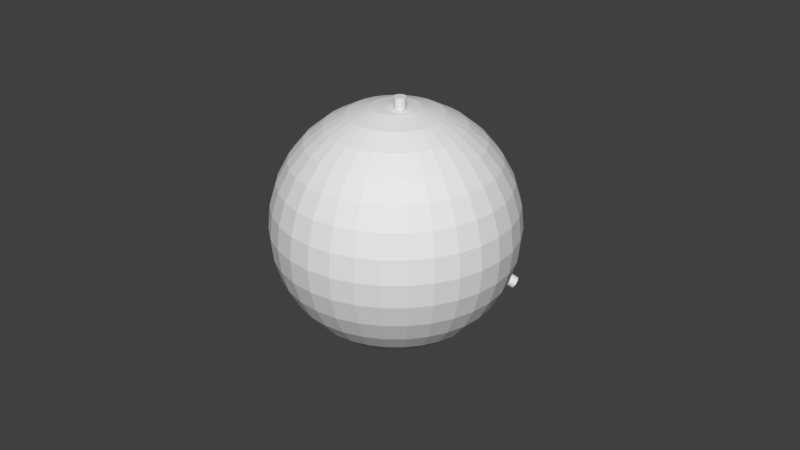 # Source: CoreProto_1.blend  (saved by Blender 2.78.0; exported with 4.5.12 LTS)
import bpy
from mathutils import Matrix  # noqa: F401  (used for matrix-valued properties, if any)

bpy.ops.wm.read_factory_settings(use_empty=True)
scene = bpy.context.scene
scene.name = 'Scene'

# ---- collections
col_collection_1 = bpy.data.collections.new('Collection 1'); scene.collection.children.link(col_collection_1)

# ---- materials (node trees are filled in below, after node groups)
mat_material_001 = bpy.data.materials.new('Material.001')
mat_material_001.alpha_threshold = 0.0
mat_material_001.use_transparent_shadow = False
mat_material_001.roughness = 0.5

# ---- material node trees

# ---- world
world_world = bpy.data.worlds.new('World'); scene.world = world_world
world_world.color = (0.05088, 0.05088, 0.05088)
world_world.use_sun_shadow = False
world_world.sun_shadow_jitter_overblur = 0.0
world_world.cycles.sampling_method = 'MANUAL'

# ---- meshes
me_cylinder_002 = bpy.data.meshes.new('Cylinder.002')
me_cylinder_002.from_pydata([(0.9303, 5.6, -11.07), (1.1, 6.214, -11.46), (0.8972, 5.641, -11.02), (1.067, 6.255, -11.41), (0.8525, 5.68, -10.98), (1.022, 6.294, -11.36), (0.7978, 5.716, -10.95), (0.9674, 6.33, -11.33), (0.7354, 5.747, -10.93), (0.9049, 6.361, -11.31), (0.6676, 5.772, -10.92), (0.8371, 6.386, -11.3), (0.5969, 5.79, -10.92), (0.7665, 6.404, -11.3), (0.5262, 5.8, -10.93), (0.6957, 6.414, -11.32), (0.4581, 5.803, -10.96), (0.6276, 6.416, -11.34), (0.3952, 5.797, -10.99), (0.5648, 6.411, -11.38), (0.34, 5.783, -11.04), (0.5096, 6.397, -11.43), (0.2946, 5.763, -11.09), (0.4642, 6.377, -11.48), (0.2608, 5.735, -11.15), (0.4303, 6.349, -11.54), (0.2397, 5.702, -11.21), (0.4093, 6.316, -11.6), (0.2323, 5.665, -11.28), (0.4019, 6.279, -11.66), (0.2388, 5.625, -11.34), (0.4084, 6.239, -11.72), (0.259, 5.584, -11.39), (0.4286, 6.198, -11.78), (0.2921, 5.543, -11.44), (0.4617, 6.157, -11.83), (0.3369, 5.505, -11.49), (0.5064, 6.118, -11.87), (0.3915, 5.469, -11.52), (0.561, 6.083, -11.9), (0.4539, 5.438, -11.54), (0.6235, 6.052, -11.93), (0.5218, 5.413, -11.55), (0.6913, 6.027, -11.94), (0.5924, 5.395, -11.55), (0.7619, 6.009, -11.93), (0.6631, 5.385, -11.53), (0.8327, 5.999, -11.92), (0.7312, 5.382, -11.51), (0.9008, 5.996, -11.89), (0.7941, 5.388, -11.47), (0.9636, 6.002, -11.86), (0.8493, 5.401, -11.43), (1.019, 6.015, -11.81), (0.8947, 5.422, -11.37), (1.064, 6.036, -11.76), (0.9286, 5.449, -11.31), (1.098, 6.063, -11.7), (0.9496, 5.482, -11.25), (1.119, 6.096, -11.64), (0.957, 5.519, -11.19), (1.127, 6.133, -11.58), (0.9505, 5.559, -11.13), (1.12, 6.173, -11.51), (2.321, 5.403, -10.67), (3.366, 5.236, -9.648), (4.261, 4.835, -8.556), (4.972, 4.216, -7.43), (5.47, 3.402, -6.314), (5.738, 2.424, -5.252), (5.765, 1.321, -4.283), (5.549, 0.1345, -3.445), (5.099, -1.09, -2.771), (4.432, -2.305, -2.286), (3.575, -3.464, -2.009), (2.559, -4.523, -1.95), (1.424, -5.44, -2.112), (0.2133, -6.181, -2.489), (-1.026, -6.717, -3.065), (2.145, 5.556, -10.5), (3.022, 5.536, -9.321), (3.761, 5.271, -8.081), (4.335, 4.77, -6.825), (4.722, 4.054, -5.604), (4.907, 3.149, -4.462), (4.882, 2.09, -3.445), (4.649, 0.919, -2.591), (4.216, -0.3205, -1.933), (3.601, -1.58, -1.496), (2.826, -2.812, -1.298), (1.922, -3.968, -1.346), (0.9236, -5.004, -1.637), (-0.1312, -5.881, -2.162), (-1.202, -6.564, -2.899), (1.931, 5.696, -10.37), (2.601, 5.811, -9.069), (3.15, 5.669, -7.715), (3.558, 5.277, -6.36), (3.808, 4.65, -5.056), (3.891, 3.811, -3.854), (3.803, 2.793, -2.799), (3.549, 1.636, -1.932), (3.138, 0.3823, -1.287), (2.585, -0.9182, -0.888), (1.912, -2.216, -0.7506), (1.145, -3.461, -0.8801), (0.3128, -4.606, -1.271), (-0.552, -5.607, -1.91), (-1.416, -6.424, -2.77), (1.685, 5.817, -10.29), (2.12, 6.048, -8.902), (2.452, 6.014, -7.472), (2.669, 5.716, -6.051), (2.763, 5.166, -4.693), (2.73, 4.385, -3.45), (2.571, 3.402, -2.37), (2.292, 2.257, -1.495), (1.905, 0.9915, -0.8583), (1.424, -0.3444, -0.4842), (0.8669, -1.7, -0.3872), (0.2561, -3.022, -0.571), (-0.3854, -4.261, -1.029), (-1.033, -5.369, -1.742), (-1.661, -6.303, -2.685), (1.419, 5.915, -10.25), (1.597, 6.24, -8.826), (1.693, 6.293, -7.362), (1.703, 6.071, -5.91), (1.627, 5.583, -4.527), (1.468, 4.848, -3.266), (1.231, 3.894, -2.175), (0.9267, 2.758, -1.296), (0.5657, 1.484, -0.6633), (0.1621, 0.1192, -0.3005), (-0.2685, -1.282, -0.2219), (-0.7096, -2.667, -0.4305), (-1.144, -3.982, -0.9182), (-1.555, -5.177, -1.666), (-1.928, -6.205, -2.646), (-2.247, -7.028, -3.82), (1.142, 5.986, -10.26), (1.053, 6.379, -8.844), (0.9033, 6.495, -7.388), (0.6979, 6.328, -5.944), (0.445, 5.885, -4.566), (0.1542, 5.184, -3.31), (-0.1633, 4.251, -2.221), (-0.4953, 3.121, -1.343), (-0.829, 1.84, -0.7095), (-1.152, 0.4546, -0.344), (-1.451, -0.9805, -0.2611), (-1.715, -2.411, -0.4638), (-1.934, -3.781, -0.9444), (-2.1, -5.038, -1.684), (-2.205, -6.135, -2.655), (0.8639, 6.027, -10.31), (0.5082, 6.46, -8.955), (0.1123, 6.612, -7.55), (-0.3088, 6.477, -6.149), (-0.7387, 6.06, -4.809), (-1.161, 5.378, -3.579), (-1.56, 4.457, -2.507), (-1.919, 3.332, -1.635), (-2.225, 2.046, -0.9951), (-2.467, 0.6492, -0.6131), (-2.635, -0.8055, -0.5032), (-2.722, -2.262, -0.6697), (-2.725, -3.664, -1.106), (-2.644, -4.958, -1.796), (-2.483, -6.093, -2.712), (0.5965, 6.037, -10.42), (-0.01631, 6.479, -9.156), (-0.6493, 6.639, -7.841), (-1.278, 6.512, -6.52), (-1.878, 6.102, -5.244), (-2.428, 5.424, -4.063), (-2.904, 4.506, -3.021), (-3.29, 3.382, -2.159), (-3.57, 2.095, -1.509), (-3.733, 0.6953, -1.097), (-3.774, -0.764, -0.9389), (-3.691, -2.226, -1.04), (-3.487, -3.636, -1.397), (-3.169, -4.938, -1.996), (-2.75, -6.084, -2.814), (0.3497, 6.015, -10.56), (-0.5004, 6.436, -9.438), (-1.352, 6.577, -8.25), (-2.173, 6.432, -7.041), (-2.93, 6.008, -5.857), (-3.596, 5.32, -4.744), (-4.145, 4.396, -3.744), (-4.555, 3.269, -2.895), (-4.811, 1.985, -2.232), (-4.902, 0.5911, -1.778), (-4.826, -0.8577, -1.552), (-4.586, -2.306, -1.561), (-4.189, -3.699, -1.807), (-3.653, -4.982, -2.278), (-2.997, -6.106, -2.958), (0.133, 5.962, -10.74), (-0.9255, 6.332, -9.79), (-1.969, 6.426, -8.762), (-2.958, 6.241, -7.692), (-3.854, 5.783, -6.623), (-4.623, 5.07, -5.595), (-5.234, 4.13, -4.647), (-5.666, 2.998, -3.817), (-5.9, 1.719, -3.135), (-5.929, 0.3408, -2.629), (-5.75, -1.083, -2.318), (-5.371, -2.498, -2.213), (-4.807, -3.849, -2.318), (-4.078, -5.085, -2.631), (-3.214, -6.159, -3.138), (-0.04533, 5.88, -10.95), (-1.275, 6.172, -10.2), (-2.477, 6.193, -9.357), (-3.604, 5.945, -8.449), (-4.614, 5.435, -7.513), (-5.467, 4.683, -6.584), (-6.131, 3.719, -5.697), (-6.58, 2.579, -4.887), (-6.796, 1.308, -4.185), (-6.773, -0.04614, -3.618), (-6.51, -1.431, -3.207), (-6.017, -2.794, -2.969), (-5.314, -4.082, -2.913), (-4.428, -5.246, -3.04), (-3.392, -6.24, -3.347), (-0.1783, 5.773, -11.18), (-1.536, 5.961, -10.65), (-2.856, 5.888, -10.01), (-4.086, 5.555, -9.282), (-5.181, 4.977, -8.492), (-6.097, 4.174, -7.672), (-6.799, 3.179, -6.852), (-7.261, 2.029, -6.065), (-7.465, 0.7681, -5.341), (-7.403, -0.5548, -4.706), (-7.077, -1.889, -4.187), (-6.499, -3.183, -3.803), (-5.693, -4.388, -3.568), (-4.689, -5.456, -3.491), (-3.525, -6.348, -3.576), (-0.261, 5.644, -11.42), (-1.698, 5.708, -11.13), (-3.091, 5.52, -10.7), (-4.386, 5.088, -10.16), (-5.533, 4.427, -9.524), (-6.488, 3.564, -8.818), (-7.215, 2.531, -8.069), (-7.685, 1.368, -7.306), (-7.881, 0.1197, -6.557), (-7.794, -1.166, -5.853), (-7.429, -2.439, -5.219), (-6.799, -3.651, -4.68), (-5.928, -4.755, -4.257), (-4.851, -5.709, -3.966), (-3.608, -6.477, -3.819), (-0.29, 5.498, -11.66), (-1.755, 5.422, -11.61), (-3.174, 5.106, -11.4), (-4.491, 4.56, -11.05), (-5.657, 3.806, -10.57), (-6.626, 2.874, -9.979), (-7.361, 1.799, -9.301), (-7.834, 0.6214, -8.562), (-8.027, -0.6123, -7.789), (-7.932, -1.855, -7.013), (-7.553, -3.059, -6.263), (-6.904, -4.178, -5.568), (-6.011, -5.17, -4.955), (-4.908, -5.995, -4.447), (-3.637, -6.622, -4.064), (-0.2644, 5.342, -11.9), (-1.705, 5.115, -12.07), (-3.101, 4.66, -12.08), (-4.398, 3.992, -11.91), (-5.548, 3.139, -11.58), (-6.505, 2.132, -11.11), (-7.232, 1.011, -10.5), (-7.703, -0.1814, -9.784), (-7.898, -1.4, -8.988), (-7.81, -2.597, -8.142), (-7.444, -3.727, -7.279), (-6.811, -4.746, -6.432), (-5.938, -5.616, -5.634), (-4.858, -6.302, -4.914), (-3.611, -6.779, -4.302), (-0.1851, 5.18, -12.13), (-1.549, 4.798, -12.51), (-2.875, 4.199, -12.71), (-4.111, 3.406, -12.72), (-5.21, 2.45, -12.53), (-6.129, 1.367, -12.16), (-6.833, 0.1987, -11.62), (-7.296, -1.01, -10.93), (-7.499, -2.212, -10.11), (-7.435, -3.362, -9.197), (-7.106, -4.416, -8.229), (-6.524, -5.332, -7.24), (-5.712, -6.076, -6.268), (-4.702, -6.619, -5.352), (-3.532, -6.941, -4.525), (-0.05517, 5.02, -12.32), (-1.295, 4.483, -12.9), (-2.505, 3.742, -13.28), (-3.64, 2.825, -13.44), (-4.656, 1.766, -13.38), (-5.514, 0.6073, -13.1), (-6.18, -0.6078, -12.62), (-6.63, -1.832, -11.94), (-6.846, -3.019, -11.11), (-6.819, -4.122, -10.14), (-6.552, -5.099, -9.075), (-6.053, -5.913, -7.96), (-5.342, -6.533, -6.834), (-4.447, -6.934, -5.741), (-3.402, -7.101, -4.723), (0.1204, 4.867, -12.49), (-0.9501, 4.183, -13.23), (-2.005, 3.307, -13.75), (-3.003, 2.27, -14.04), (-3.907, 1.114, -14.09), (-4.682, -0.1175, -13.89), (-5.297, -1.377, -13.46), (-5.73, -2.617, -12.8), (-5.963, -3.788, -11.94), (-5.988, -4.847, -10.93), (-5.803, -5.752, -9.786), (-5.416, -6.468, -8.564), (-4.842, -6.969, -7.309), (-4.103, -7.234, -6.068), (-3.226, -7.254, -4.89), (1.166, 5.33, -11.57), (0.335, 4.727, -12.62), (-0.5293, 3.909, -13.48), (-1.394, 2.909, -14.12), (-2.226, 1.764, -14.51), (-2.993, 0.5183, -14.64), (-3.666, -0.7795, -14.5), (-4.219, -2.08, -14.1), (-4.63, -3.333, -13.46), (-4.885, -4.491, -12.59), (-4.972, -5.509, -11.54), (-4.889, -6.347, -10.33), (-4.639, -6.975, -9.03), (-4.231, -7.367, -7.675), (-3.682, -7.508, -6.32), (-3.012, -7.394, -5.019), (0.5801, 4.606, -12.7), (-0.04841, 3.671, -13.65), (-0.6959, 2.563, -14.36), (-1.337, 1.324, -14.82), (-1.948, 0.001926, -15.0), (-2.505, -1.353, -14.91), (-2.986, -2.689, -14.53), (-3.374, -3.954, -13.89), (-3.652, -5.1, -13.02), (-3.811, -6.083, -11.94), (-3.844, -6.864, -10.7), (-3.75, -7.414, -9.339), (-3.533, -7.712, -7.917), (-3.201, -7.746, -6.487), (-2.767, -7.515, -5.104), (0.8465, 4.508, -12.74), (0.4742, 3.479, -13.72), (0.06282, 2.285, -14.47), (-0.3717, 0.9697, -14.96), (-0.8128, -0.4153, -15.17), (-1.243, -1.817, -15.09), (-1.647, -3.181, -14.73), (-2.008, -4.456, -14.09), (-2.313, -5.592, -13.21), (-2.549, -6.546, -12.12), (-2.709, -7.281, -10.86), (-2.785, -7.769, -9.479), (-2.775, -7.991, -8.028), (-2.679, -7.938, -6.563), (-2.5, -7.613, -5.143), (1.124, 4.437, -12.73), (1.018, 3.34, -13.71), (0.8528, 2.083, -14.45), (0.6338, 0.7129, -14.93), (0.3696, -0.7172, -15.13), (0.07037, -2.152, -15.05), (-0.2523, -3.537, -14.68), (-0.586, -4.819, -14.05), (-0.918, -5.948, -13.17), (-1.236, -6.882, -12.08), (-1.526, -7.583, -10.82), (-1.779, -8.026, -9.446), (-1.985, -8.192, -8.002), (-2.134, -8.077, -6.545), (-2.223, -7.684, -5.133), (1.402, 4.396, -12.68), (1.563, 3.26, -13.59), (1.644, 1.966, -14.28), (1.64, 0.564, -14.72), (1.553, -0.8922, -14.89), (1.386, -2.347, -14.78), (1.144, -3.744, -14.39), (0.8377, -5.03, -13.75), (0.4783, -6.155, -12.88), (0.07981, -7.076, -11.81), (-0.3425, -7.758, -10.58), (-0.7725, -8.174, -9.24), (-1.194, -8.309, -7.84), (-1.59, -8.157, -6.434), (-1.945, -7.725, -5.077), (1.669, 4.386, -12.58), (2.088, 3.241, -13.39), (2.405, 1.938, -13.99), (2.61, 0.5288, -14.35), (2.693, -0.9337, -14.45), (2.652, -2.393, -14.29), (2.488, -3.793, -13.88), (2.208, -5.08, -13.23), (1.823, -6.204, -12.37), (1.346, -7.122, -11.33), (0.7972, -7.799, -10.15), (0.1968, -8.21, -8.869), (-0.432, -8.337, -7.549), (-1.065, -8.177, -6.233), (-1.678, -7.734, -4.974), (1.916, 4.408, -12.43), (2.572, 3.284, -13.11), (3.108, 2.001, -13.58), (3.504, 0.6085, -13.83), (3.745, -0.84, -13.84), (3.821, -2.289, -13.61), (3.729, -3.682, -13.16), (3.474, -4.967, -12.49), (3.064, -6.093, -11.65), (2.515, -7.018, -10.65), (1.849, -7.706, -9.532), (1.091, -8.13, -8.348), (0.2708, -8.274, -7.139), (-0.5808, -8.133, -5.952), (-1.431, -7.713, -4.831), (2.133, 4.461, -12.25), (2.997, 3.388, -12.76), (3.725, 2.151, -13.07), (4.29, 0.8001, -13.18), (4.669, -0.6147, -13.07), (4.847, -2.038, -12.76), (4.819, -3.417, -12.25), (4.584, -4.696, -11.57), (4.153, -5.827, -10.74), (3.541, -6.768, -9.795), (2.773, -7.48, -8.766), (1.877, -7.938, -7.697), (0.888, -8.124, -6.627), (-0.1557, -8.03, -5.599), (-1.214, -7.66, -4.651), (2.311, 4.543, -12.04), (3.347, 3.548, -12.35), (4.233, 2.384, -12.48), (4.936, 1.096, -12.42), (5.428, -0.2665, -12.18), (5.692, -1.652, -11.77), (5.715, -3.006, -11.2), (5.498, -4.277, -10.5), (5.049, -5.417, -9.693), (4.386, -6.381, -8.806), (3.533, -7.132, -7.877), (2.523, -7.642, -6.94), (1.396, -7.891, -6.033), (0.194, -7.869, -5.189), (-1.036, -7.578, -4.442), (2.444, 4.65, -11.81), (3.608, 3.759, -11.9), (4.612, 2.69, -11.82), (5.418, 1.485, -11.59), (5.995, 0.1913, -11.2), (6.321, -1.143, -10.68), (6.384, -2.466, -10.05), (6.18, -3.727, -9.324), (5.718, -4.877, -8.537), (5.016, -5.872, -7.717), (4.099, -6.674, -6.897), (3.005, -7.253, -6.107), (1.775, -7.585, -5.378), (0.4549, -7.659, -4.739), (-0.903, -7.471, -4.212), (2.527, 4.779, -11.57), (3.77, 4.012, -11.42), (4.847, 3.057, -11.13), (5.718, 1.953, -10.71), (6.348, 0.741, -10.17), (6.713, -0.5321, -9.537), (6.799, -1.817, -8.832), (6.604, -3.065, -8.084), (6.133, -4.228, -7.32), (5.407, -5.261, -6.571), (4.452, -6.125, -5.865), (3.305, -6.785, -5.23), (2.01, -7.218, -4.689), (0.617, -7.406, -4.264), (-0.8203, -7.342, -3.97), (2.556, 4.925, -11.33), (3.827, 4.297, -10.94), (4.93, 3.472, -10.43), (5.823, 2.481, -9.822), (6.471, 1.362, -9.127), (6.85, 0.1574, -8.377), (6.945, -1.085, -7.6), (6.753, -2.319, -6.828), (6.28, -3.496, -6.088), (5.545, -4.572, -5.411), (4.576, -5.504, -4.821), (3.41, -6.258, -4.342), (2.093, -6.803, -3.991), (0.674, -7.12, -3.783), (-0.7913, -7.196, -3.725), (2.53, 5.081, -11.09), (3.776, 4.604, -10.47), (4.857, 3.918, -9.756), (5.73, 3.048, -8.957), (6.362, 2.029, -8.11), (6.729, 0.8991, -7.247), (6.817, -0.298, -6.401), (6.621, -1.516, -5.605), (6.151, -2.709, -4.89), (5.423, -3.83, -4.282), (4.466, -4.837, -3.805), (3.317, -5.69, -3.477), (2.02, -6.357, -3.312), (0.6238, -6.813, -3.315), (-0.8169, -7.039, -3.487), (2.451, 5.243, -10.86), (3.621, 4.921, -10.04), (4.631, 4.378, -9.121), (5.443, 3.634, -8.15), (6.024, 2.718, -7.161), (6.354, 1.665, -6.192), (6.418, 0.5145, -5.281), (6.215, -0.6878, -4.463), (5.752, -1.896, -3.769), (5.048, -3.065, -3.226), (4.128, -4.148, -2.855), (3.03, -5.104, -2.67), (1.794, -5.897, -2.678), (0.4682, -6.496, -2.878), (-0.8962, -6.878, -3.264), (0.221, -0.1112, 0.3117), (0.1437, -0.05389, -0.4263), (0.1518, -0.08991, 0.3206), (0.07446, -0.03259, -0.4174), (0.07963, -0.08259, 0.3287), (0.002336, -0.02527, -0.4093), (0.00735, -0.08953, 0.3358), (-0.06994, -0.0322, -0.4022), (-0.0623, -0.1105, 0.3414), (-0.1396, -0.05313, -0.3966), (-0.1267, -0.1446, 0.3455), (-0.2039, -0.08725, -0.3925), (-0.1832, -0.1906, 0.3479), (-0.2605, -0.1332, -0.3901), (-0.2299, -0.2467, 0.3484), (-0.3072, -0.1893, -0.3896), (-0.2647, -0.3107, 0.3471), (-0.342, -0.2534, -0.3909), (-0.2866, -0.3803, 0.344), (-0.3638, -0.3229, -0.394), (-0.2944, -0.4526, 0.3392), (-0.3717, -0.3953, -0.3988), (-0.2881, -0.525, 0.3329), (-0.3654, -0.4677, -0.4051), (-0.2678, -0.5947, 0.3254), (-0.3451, -0.5374, -0.4127), (-0.2343, -0.6589, 0.3169), (-0.3116, -0.6016, -0.4212), (-0.1888, -0.7153, 0.3077), (-0.2661, -0.6579, -0.4303), (-0.1333, -0.7616, 0.2983), (-0.2105, -0.7042, -0.4397), (-0.06964, -0.796, 0.289), (-0.1469, -0.7387, -0.449), (-0.0004374, -0.8173, 0.2801), (-0.07773, -0.76, -0.4579), (0.07169, -0.8246, 0.2719), (-0.005604, -0.7673, -0.4661), (0.144, -0.8177, 0.2649), (0.06668, -0.7604, -0.4731), (0.2136, -0.7968, 0.2592), (0.1363, -0.7394, -0.4788), (0.278, -0.7627, 0.2551), (0.2007, -0.7053, -0.4829), (0.3345, -0.7167, 0.2528), (0.2573, -0.6593, -0.4852), (0.3812, -0.6606, 0.2523), (0.3039, -0.6032, -0.4857), (0.4161, -0.5965, 0.2536), (0.3388, -0.5392, -0.4844), (0.4379, -0.527, 0.2567), (0.3606, -0.4696, -0.4813), (0.4458, -0.4546, 0.2615), (0.3685, -0.3973, -0.4765), (0.4394, -0.3822, 0.2678), (0.3621, -0.3249, -0.4702), (0.4191, -0.3125, 0.2753), (0.3418, -0.2552, -0.4627), (0.3856, -0.2483, 0.2838), (0.3083, -0.191, -0.4542), (0.3402, -0.192, 0.293), (0.2629, -0.1346, -0.445), (0.2846, -0.1457, 0.3024), (0.2073, -0.08835, -0.4356), (-1.025, -8.063, -11.41), (-0.925, -7.424, -11.04), (-1.078, -8.032, -11.45), (-0.9781, -7.393, -11.08), (-1.12, -7.998, -11.5), (-1.021, -7.359, -11.13), (-1.151, -7.961, -11.56), (-1.051, -7.322, -11.19), (-1.167, -7.924, -11.62), (-1.068, -7.285, -11.25), (-1.17, -7.887, -11.68), (-1.071, -7.248, -11.31), (-1.159, -7.853, -11.74), (-1.059, -7.213, -11.37), (-1.134, -7.821, -11.8), (-1.034, -7.182, -11.43), (-1.096, -7.795, -11.86), (-0.9966, -7.156, -11.49), (-1.047, -7.774, -11.91), (-0.9476, -7.135, -11.54), (-0.9887, -7.759, -11.95), (-0.8891, -7.12, -11.58), (-0.923, -7.752, -11.98), (-0.8235, -7.113, -11.61), (-0.8528, -7.752, -12.0), (-0.7532, -7.112, -11.63), (-0.7805, -7.759, -12.01), (-0.6809, -7.119, -11.64), (-0.7091, -7.773, -12.0), (-0.6095, -7.133, -11.63), (-0.6413, -7.793, -11.99), (-0.5417, -7.154, -11.62), (-0.5796, -7.819, -11.96), (-0.48, -7.18, -11.59), (-0.5265, -7.85, -11.92), (-0.4269, -7.211, -11.55), (-0.484, -7.885, -11.87), (-0.3844, -7.245, -11.5), (-0.4537, -7.921, -11.81), (-0.3541, -7.282, -11.45), (-0.4368, -7.959, -11.75), (-0.3373, -7.319, -11.39), (-0.434, -7.995, -11.69), (-0.3344, -7.356, -11.32), (-0.4453, -8.03, -11.63), (-0.3457, -7.391, -11.26), (-0.4703, -8.061, -11.57), (-0.3707, -7.422, -11.2), (-0.508, -8.088, -11.51), (-0.4084, -7.448, -11.14), (-0.5571, -8.109, -11.46), (-0.4575, -7.469, -11.09), (-0.6156, -8.123, -11.42), (-0.516, -7.484, -11.05), (-0.6812, -8.131, -11.39), (-0.5816, -7.491, -11.02), (-0.7515, -8.131, -11.37), (-0.6519, -7.492, -11.0), (-0.8237, -8.124, -11.36), (-0.7241, -7.485, -10.99), (-0.8951, -8.11, -11.37), (-0.7956, -7.471, -11.0), (-0.963, -8.089, -11.38), (-0.8634, -7.45, -11.02)], [], [(0, 1, 3, 2), (2, 3, 5, 4), (4, 5, 7, 6), (6, 7, 9, 8), (8, 9, 11, 10), (10, 11, 13, 12), (12, 13, 15, 14), (14, 15, 17, 16), (16, 17, 19, 18), (18, 19, 21, 20), (20, 21, 23, 22), (22, 23, 25, 24), (24, 25, 27, 26), (26, 27, 29, 28), (28, 29, 31, 30), (30, 31, 33, 32), (32, 33, 35, 34), (34, 35, 37, 36), (36, 37, 39, 38), (38, 39, 41, 40), (40, 41, 43, 42), (42, 43, 45, 44), (44, 45, 47, 46), (46, 47, 49, 48), (48, 49, 51, 50), (50, 51, 53, 52), (52, 53, 55, 54), (54, 55, 57, 56), (56, 57, 59, 58), (58, 59, 61, 60), (3, 1, 63, 61, 59, 57, 55, 53, 51, 49, 47, 45, 43, 41, 39, 37, 35, 33, 31, 29, 27, 25, 23, 21, 19, 17, 15, 13, 11, 9, 7, 5), (60, 61, 63, 62), (62, 63, 1, 0), (0, 2, 4, 6, 8, 10, 12, 14, 16, 18, 20, 22, 24, 26, 28, 30, 32, 34, 36, 38, 40, 42, 44, 46, 48, 50, 52, 54, 56, 58, 60, 62), (543, 542, 75, 76), (536, 535, 68, 69), (544, 543, 76, 77), (537, 536, 69, 70), (545, 544, 77, 78), (538, 537, 70, 71), (531, 335, 64), (139, 545, 78), (539, 538, 71, 72), (532, 531, 64, 65), (540, 539, 72, 73), (533, 532, 65, 66), (541, 540, 73, 74), (534, 533, 66, 67), (542, 541, 74, 75), (535, 534, 67, 68), (67, 66, 81, 82), (75, 74, 89, 90), (68, 67, 82, 83), (76, 75, 90, 91), (69, 68, 83, 84), (77, 76, 91, 92), (70, 69, 84, 85), (78, 77, 92, 93), (71, 70, 85, 86), (64, 335, 79), (139, 78, 93), (72, 71, 86, 87), (65, 64, 79, 80), (73, 72, 87, 88), (66, 65, 80, 81), (74, 73, 88, 89), (86, 85, 100, 101), (79, 335, 94), (139, 93, 108), (87, 86, 101, 102), (80, 79, 94, 95), (88, 87, 102, 103), (81, 80, 95, 96), (89, 88, 103, 104), (82, 81, 96, 97), (90, 89, 104, 105), (83, 82, 97, 98), (91, 90, 105, 106), (84, 83, 98, 99), (92, 91, 106, 107), (85, 84, 99, 100), (93, 92, 107, 108), (105, 104, 119, 120), (98, 97, 112, 113), (106, 105, 120, 121), (99, 98, 113, 114), (107, 106, 121, 122), (100, 99, 114, 115), (108, 107, 122, 123), (101, 100, 115, 116), (94, 335, 109), (139, 108, 123), (102, 101, 116, 117), (95, 94, 109, 110), (103, 102, 117, 118), (96, 95, 110, 111), (104, 103, 118, 119), (97, 96, 111, 112), (139, 123, 138), (117, 116, 131, 132), (110, 109, 124, 125), (118, 117, 132, 133), (111, 110, 125, 126), (119, 118, 133, 134), (112, 111, 126, 127), (120, 119, 134, 135), (113, 112, 127, 128), (121, 120, 135, 136), (114, 113, 128, 129), (122, 121, 136, 137), (115, 114, 129, 130), (123, 122, 137, 138), (116, 115, 130, 131), (109, 335, 124), (136, 135, 151, 152), (129, 128, 144, 145), (137, 136, 152, 153), (130, 129, 145, 146), (138, 137, 153, 154), (131, 130, 146, 147), (124, 335, 140), (139, 138, 154), (132, 131, 147, 148), (125, 124, 140, 141), (133, 132, 148, 149), (126, 125, 141, 142), (134, 133, 149, 150), (127, 126, 142, 143), (135, 134, 150, 151), (128, 127, 143, 144), (141, 140, 155, 156), (149, 148, 163, 164), (142, 141, 156, 157), (150, 149, 164, 165), (143, 142, 157, 158), (151, 150, 165, 166), (144, 143, 158, 159), (152, 151, 166, 167), (145, 144, 159, 160), (153, 152, 167, 168), (146, 145, 160, 161), (154, 153, 168, 169), (147, 146, 161, 162), (140, 335, 155), (139, 154, 169), (148, 147, 162, 163), (160, 159, 174, 175), (168, 167, 182, 183), (161, 160, 175, 176), (169, 168, 183, 184), (162, 161, 176, 177), (155, 335, 170), (139, 169, 184), (163, 162, 177, 178), (156, 155, 170, 171), (164, 163, 178, 179), (157, 156, 171, 172), (165, 164, 179, 180), (158, 157, 172, 173), (166, 165, 180, 181), (159, 158, 173, 174), (167, 166, 181, 182), (179, 178, 193, 194), (172, 171, 186, 187), (180, 179, 194, 195), (173, 172, 187, 188), (181, 180, 195, 196), (174, 173, 188, 189), (182, 181, 196, 197), (175, 174, 189, 190), (183, 182, 197, 198), (176, 175, 190, 191), (184, 183, 198, 199), (177, 176, 191, 192), (170, 335, 185), (139, 184, 199), (178, 177, 192, 193), (171, 170, 185, 186), (198, 197, 212, 213), (191, 190, 205, 206), (199, 198, 213, 214), (192, 191, 206, 207), (185, 335, 200), (139, 199, 214), (193, 192, 207, 208), (186, 185, 200, 201), (194, 193, 208, 209), (187, 186, 201, 202), (195, 194, 209, 210), (188, 187, 202, 203), (196, 195, 210, 211), (189, 188, 203, 204), (197, 196, 211, 212), (190, 189, 204, 205), (202, 201, 216, 217), (210, 209, 224, 225), (203, 202, 217, 218), (211, 210, 225, 226), (204, 203, 218, 219), (212, 211, 226, 227), (205, 204, 219, 220), (213, 212, 227, 228), (206, 205, 220, 221), (214, 213, 228, 229), (207, 206, 221, 222), (200, 335, 215), (139, 214, 229), (208, 207, 222, 223), (201, 200, 215, 216), (209, 208, 223, 224), (221, 220, 235, 236), (229, 228, 243, 244), (222, 221, 236, 237), (215, 335, 230), (139, 229, 244), (223, 222, 237, 238), (216, 215, 230, 231), (224, 223, 238, 239), (217, 216, 231, 232), (225, 224, 239, 240), (218, 217, 232, 233), (226, 225, 240, 241), (219, 218, 233, 234), (227, 226, 241, 242), (220, 219, 234, 235), (228, 227, 242, 243), (240, 239, 254, 255), (233, 232, 247, 248), (241, 240, 255, 256), (234, 233, 248, 249), (242, 241, 256, 257), (235, 234, 249, 250), (243, 242, 257, 258), (236, 235, 250, 251), (244, 243, 258, 259), (237, 236, 251, 252), (230, 335, 245), (139, 244, 259), (238, 237, 252, 253), (231, 230, 245, 246), (239, 238, 253, 254), (232, 231, 246, 247), (259, 258, 273, 274), (252, 251, 266, 267), (245, 335, 260), (139, 259, 274), (253, 252, 267, 268), (246, 245, 260, 261), (254, 253, 268, 269), (247, 246, 261, 262), (255, 254, 269, 270), (248, 247, 262, 263), (256, 255, 270, 271), (249, 248, 263, 264), (257, 256, 271, 272), (250, 249, 264, 265), (258, 257, 272, 273), (251, 250, 265, 266), (271, 270, 285, 286), (264, 263, 278, 279), (272, 271, 286, 287), (265, 264, 279, 280), (273, 272, 287, 288), (266, 265, 280, 281), (274, 273, 288, 289), (267, 266, 281, 282), (260, 335, 275), (139, 274, 289), (268, 267, 282, 283), (261, 260, 275, 276), (269, 268, 283, 284), (262, 261, 276, 277), (270, 269, 284, 285), (263, 262, 277, 278), (275, 335, 290), (139, 289, 304), (283, 282, 297, 298), (276, 275, 290, 291), (284, 283, 298, 299), (277, 276, 291, 292), (285, 284, 299, 300), (278, 277, 292, 293), (286, 285, 300, 301), (279, 278, 293, 294), (287, 286, 301, 302), (280, 279, 294, 295), (288, 287, 302, 303), (281, 280, 295, 296), (289, 288, 303, 304), (282, 281, 296, 297), (294, 293, 308, 309), (302, 301, 316, 317), (295, 294, 309, 310), (303, 302, 317, 318), (296, 295, 310, 311), (304, 303, 318, 319), (297, 296, 311, 312), (290, 335, 305), (139, 304, 319), (298, 297, 312, 313), (291, 290, 305, 306), (299, 298, 313, 314), (292, 291, 306, 307), (300, 299, 314, 315), (293, 292, 307, 308), (301, 300, 315, 316), (313, 312, 327, 328), (306, 305, 320, 321), (314, 313, 328, 329), (307, 306, 321, 322), (315, 314, 329, 330), (308, 307, 322, 323), (316, 315, 330, 331), (309, 308, 323, 324), (317, 316, 331, 332), (310, 309, 324, 325), (318, 317, 332, 333), (311, 310, 325, 326), (319, 318, 333, 334), (312, 311, 326, 327), (305, 335, 320), (139, 319, 334), (332, 331, 347, 348), (325, 324, 340, 341), (333, 332, 348, 349), (326, 325, 341, 342), (334, 333, 349, 350), (327, 326, 342, 343), (320, 335, 336), (139, 334, 350), (328, 327, 343, 344), (321, 320, 336, 337), (329, 328, 344, 345), (322, 321, 337, 338), (330, 329, 345, 346), (323, 322, 338, 339), (331, 330, 346, 347), (324, 323, 339, 340), (337, 336, 351, 352), (345, 344, 359, 360), (338, 337, 352, 353), (346, 345, 360, 361), (339, 338, 353, 354), (347, 346, 361, 362), (340, 339, 354, 355), (348, 347, 362, 363), (341, 340, 355, 356), (349, 348, 363, 364), (342, 341, 356, 357), (350, 349, 364, 365), (343, 342, 357, 358), (336, 335, 351), (139, 350, 365), (344, 343, 358, 359), (356, 355, 370, 371), (364, 363, 378, 379), (357, 356, 371, 372), (365, 364, 379, 380), (358, 357, 372, 373), (351, 335, 366), (139, 365, 380), (359, 358, 373, 374), (352, 351, 366, 367), (360, 359, 374, 375), (353, 352, 367, 368), (361, 360, 375, 376), (354, 353, 368, 369), (362, 361, 376, 377), (355, 354, 369, 370), (363, 362, 377, 378), (375, 374, 389, 390), (368, 367, 382, 383), (376, 375, 390, 391), (369, 368, 383, 384), (377, 376, 391, 392), (370, 369, 384, 385), (378, 377, 392, 393), (371, 370, 385, 386), (379, 378, 393, 394), (372, 371, 386, 387), (380, 379, 394, 395), (373, 372, 387, 388), (366, 335, 381), (139, 380, 395), (374, 373, 388, 389), (367, 366, 381, 382), (394, 393, 408, 409), (387, 386, 401, 402), (395, 394, 409, 410), (388, 387, 402, 403), (381, 335, 396), (139, 395, 410), (389, 388, 403, 404), (382, 381, 396, 397), (390, 389, 404, 405), (383, 382, 397, 398), (391, 390, 405, 406), (384, 383, 398, 399), (392, 391, 406, 407), (385, 384, 399, 400), (393, 392, 407, 408), (386, 385, 400, 401), (406, 405, 420, 421), (399, 398, 413, 414), (407, 406, 421, 422), (400, 399, 414, 415), (408, 407, 422, 423), (401, 400, 415, 416), (409, 408, 423, 424), (402, 401, 416, 417), (410, 409, 424, 425), (403, 402, 417, 418), (396, 335, 411), (139, 410, 425), (404, 403, 418, 419), (397, 396, 411, 412), (405, 404, 419, 420), (398, 397, 412, 413), (425, 424, 439, 440), (418, 417, 432, 433), (411, 335, 426), (139, 425, 440), (419, 418, 433, 434), (412, 411, 426, 427), (420, 419, 434, 435), (413, 412, 427, 428), (421, 420, 435, 436), (414, 413, 428, 429), (422, 421, 436, 437), (415, 414, 429, 430), (423, 422, 437, 438), (416, 415, 430, 431), (424, 423, 438, 439), (417, 416, 431, 432), (429, 428, 443, 444), (437, 436, 451, 452), (430, 429, 444, 445), (438, 437, 452, 453), (431, 430, 445, 446), (439, 438, 453, 454), (432, 431, 446, 447), (440, 439, 454, 455), (433, 432, 447, 448), (426, 335, 441), (139, 440, 455), (434, 433, 448, 449), (427, 426, 441, 442), (435, 434, 449, 450), (428, 427, 442, 443), (436, 435, 450, 451), (448, 447, 462, 463), (441, 335, 456), (139, 455, 470), (449, 448, 463, 464), (442, 441, 456, 457), (450, 449, 464, 465), (443, 442, 457, 458), (451, 450, 465, 466), (444, 443, 458, 459), (452, 451, 466, 467), (445, 444, 459, 460), (453, 452, 467, 468), (446, 445, 460, 461), (454, 453, 468, 469), (447, 446, 461, 462), (455, 454, 469, 470), (467, 466, 481, 482), (460, 459, 474, 475), (468, 467, 482, 483), (461, 460, 475, 476), (469, 468, 483, 484), (462, 461, 476, 477), (470, 469, 484, 485), (463, 462, 477, 478), (456, 335, 471), (139, 470, 485), (464, 463, 478, 479), (457, 456, 471, 472), (465, 464, 479, 480), (458, 457, 472, 473), (466, 465, 480, 481), (459, 458, 473, 474), (471, 335, 486), (139, 485, 500), (479, 478, 493, 494), (472, 471, 486, 487), (480, 479, 494, 495), (473, 472, 487, 488), (481, 480, 495, 496), (474, 473, 488, 489), (482, 481, 496, 497), (475, 474, 489, 490), (483, 482, 497, 498), (476, 475, 490, 491), (484, 483, 498, 499), (477, 476, 491, 492), (485, 484, 499, 500), (478, 477, 492, 493), (490, 489, 504, 505), (498, 497, 512, 513), (491, 490, 505, 506), (499, 498, 513, 514), (492, 491, 506, 507), (500, 499, 514, 515), (493, 492, 507, 508), (486, 335, 501), (139, 500, 515), (494, 493, 508, 509), (487, 486, 501, 502), (495, 494, 509, 510), (488, 487, 502, 503), (496, 495, 510, 511), (489, 488, 503, 504), (497, 496, 511, 512), (509, 508, 523, 524), (502, 501, 516, 517), (510, 509, 524, 525), (503, 502, 517, 518), (511, 510, 525, 526), (504, 503, 518, 519), (512, 511, 526, 527), (505, 504, 519, 520), (513, 512, 527, 528), (506, 505, 520, 521), (514, 513, 528, 529), (507, 506, 521, 522), (515, 514, 529, 530), (508, 507, 522, 523), (501, 335, 516), (139, 515, 530), (528, 527, 542, 543), (521, 520, 535, 536), (529, 528, 543, 544), (522, 521, 536, 537), (530, 529, 544, 545), (523, 522, 537, 538), (516, 335, 531), (139, 530, 545), (524, 523, 538, 539), (517, 516, 531, 532), (525, 524, 539, 540), (518, 517, 532, 533), (526, 525, 540, 541), (519, 518, 533, 534), (527, 526, 541, 542), (520, 519, 534, 535), (546, 547, 549, 548), (548, 549, 551, 550), (550, 551, 553, 552), (552, 553, 555, 554), (554, 555, 557, 556), (556, 557, 559, 558), (558, 559, 561, 560), (560, 561, 563, 562), (562, 563, 565, 564), (564, 565, 567, 566), (566, 567, 569, 568), (568, 569, 571, 570), (570, 571, 573, 572), (572, 573, 575, 574), (574, 575, 577, 576), (576, 577, 579, 578), (578, 579, 581, 580), (580, 581, 583, 582), (582, 583, 585, 584), (584, 585, 587, 586), (586, 587, 589, 588), (588, 589, 591, 590), (590, 591, 593, 592), (592, 593, 595, 594), (594, 595, 597, 596), (596, 597, 599, 598), (598, 599, 601, 600), (600, 601, 603, 602), (602, 603, 605, 604), (604, 605, 607, 606), (549, 547, 609, 607, 605, 603, 601, 599, 597, 595, 593, 591, 589, 587, 585, 583, 581, 579, 577, 575, 573, 571, 569, 567, 565, 563, 561, 559, 557, 555, 553, 551), (606, 607, 609, 608), (608, 609, 547, 546), (546, 548, 550, 552, 554, 556, 558, 560, 562, 564, 566, 568, 570, 572, 574, 576, 578, 580, 582, 584, 586, 588, 590, 592, 594, 596, 598, 600, 602, 604, 606, 608), (610, 611, 613, 612), (612, 613, 615, 614), (614, 615, 617, 616), (616, 617, 619, 618), (618, 619, 621, 620), (620, 621, 623, 622), (622, 623, 625, 624), (624, 625, 627, 626), (626, 627, 629, 628), (628, 629, 631, 630), (630, 631, 633, 632), (632, 633, 635, 634), (634, 635, 637, 636), (636, 637, 639, 638), (638, 639, 641, 640), (640, 641, 643, 642), (642, 643, 645, 644), (644, 645, 647, 646), (646, 647, 649, 648), (648, 649, 651, 650), (650, 651, 653, 652), (652, 653, 655, 654), (654, 655, 657, 656), (656, 657, 659, 658), (658, 659, 661, 660), (660, 661, 663, 662), (662, 663, 665, 664), (664, 665, 667, 666), (666, 667, 669, 668), (668, 669, 671, 670), (613, 611, 673, 671, 669, 667, 665, 663, 661, 659, 657, 655, 653, 651, 649, 647, 645, 643, 641, 639, 637, 635, 633, 631, 629, 627, 625, 623, 621, 619, 617, 615), (670, 671, 673, 672), (672, 673, 611, 610), (610, 612, 614, 616, 618, 620, 622, 624, 626, 628, 630, 632, 634, 636, 638, 640, 642, 644, 646, 648, 650, 652, 654, 656, 658, 660, 662, 664, 666, 668, 670, 672)])
_uv = me_cylinder_002.uv_layers.new(name='UVMap')
_uv.uv.foreach_set('vector', [0.4207, 0.4315, 0.4207, 0.4235, 0.4214, 0.4235, 0.4214, 0.4315, 0.4214, 0.4315, 0.4214, 0.4235, 0.422, 0.4236, 0.422, 0.4315, 0.4108, 0.4315, 0.4108, 0.4235, 0.4113, 0.4235, 0.4113, 0.4315, 0.4113, 0.4315, 0.4113, 0.4235, 0.412, 0.4236, 0.412, 0.4316, 0.412, 0.4316, 0.412, 0.4236, 0.4127, 0.4236, 0.4127, 0.4316, 0.4127, 0.4316, 0.4127, 0.4236, 0.4135, 0.4236, 0.4135, 0.4316, 0.4135, 0.4316, 0.4135, 0.4236, 0.4143, 0.4236, 0.4143, 0.4316, 0.4143, 0.4316, 0.4143, 0.4236, 0.415, 0.4236, 0.415, 0.4316, 0.415, 0.4316, 0.415, 0.4236, 0.4157, 0.4236, 0.4157, 0.4316, 0.4157, 0.4316, 0.4157, 0.4236, 0.4164, 0.4235, 0.4164, 0.4315, 0.3296, 0.4049, 0.3296, 0.3817, 0.3313, 0.3818, 0.3313, 0.405, 0.4446, 0.4315, 0.4446, 0.4235, 0.4453, 0.4235, 0.4453, 0.4315, 0.4453, 0.4315, 0.4453, 0.4235, 0.446, 0.4235, 0.446, 0.4315, 0.446, 0.4315, 0.446, 0.4235, 0.4468, 0.4236, 0.4468, 0.4315, 0.4468, 0.4315, 0.4468, 0.4236, 0.4476, 0.4235, 0.4476, 0.4315, 0.4476, 0.4315, 0.4476, 0.4235, 0.4483, 0.4235, 0.4483, 0.4315, 0.4483, 0.4315, 0.4483, 0.4235, 0.4491, 0.4235, 0.4491, 0.4315, 0.4491, 0.4315, 0.4491, 0.4235, 0.4497, 0.4235, 0.4497, 0.4315, 0.4051, 0.4316, 0.4051, 0.4236, 0.4057, 0.4236, 0.4057, 0.4315, 0.4057, 0.4315, 0.4057, 0.4236, 0.4064, 0.4235, 0.4064, 0.4315, 0.4064, 0.4315, 0.4064, 0.4235, 0.4071, 0.4235, 0.4071, 0.4315, 0.4071, 0.4315, 0.4071, 0.4235, 0.4078, 0.4235, 0.4078, 0.4315, 0.4078, 0.4315, 0.4078, 0.4235, 0.4086, 0.4235, 0.4086, 0.4315, 0.4086, 0.4315, 0.4086, 0.4235, 0.4094, 0.4235, 0.4094, 0.4315, 0.4094, 0.4315, 0.4094, 0.4235, 0.4101, 0.4235, 0.4101, 0.4315, 0.4101, 0.4315, 0.4101, 0.4235, 0.4108, 0.4236, 0.4108, 0.4315, 0.4164, 0.4316, 0.4164, 0.4236, 0.417, 0.4235, 0.417, 0.4315, 0.417, 0.4315, 0.417, 0.4235, 0.4176, 0.4235, 0.4176, 0.4315, 0.4176, 0.4315, 0.4176, 0.4235, 0.4184, 0.4235, 0.4184, 0.4315, 0.4184, 0.4315, 0.4184, 0.4235, 0.4191, 0.4235, 0.4191, 0.4315, 0.387, 0.4315, 0.3863, 0.4315, 0.3855, 0.4313, 0.3848, 0.431, 0.3841, 0.4306, 0.3836, 0.43, 0.3831, 0.4294, 0.3828, 0.4286, 0.3827, 0.4279, 0.3827, 0.4271, 0.3828, 0.4263, 0.3831, 0.4256, 0.3836, 0.4249, 0.3841, 0.4244, 0.3848, 0.4239, 0.3855, 0.4236, 0.3863, 0.4235, 0.387, 0.4235, 0.3878, 0.4236, 0.3885, 0.4239, 0.3892, 0.4244, 0.3897, 0.4249, 0.3902, 0.4256, 0.3905, 0.4263, 0.3906, 0.4271, 0.3906, 0.4279, 0.3905, 0.4286, 0.3902, 0.4294, 0.3897, 0.43, 0.3892, 0.4306, 0.3885, 0.431, 0.3878, 0.4313, 0.4191, 0.4315, 0.4191, 0.4235, 0.4199, 0.4235, 0.4199, 0.4315, 0.4199, 0.4315, 0.4199, 0.4235, 0.4207, 0.4235, 0.4207, 0.4315, 0.3783, 0.4235, 0.3791, 0.4235, 0.3799, 0.4236, 0.3806, 0.4239, 0.3812, 0.4244, 0.3818, 0.4249, 0.3822, 0.4256, 0.3825, 0.4263, 0.3827, 0.4271, 0.3827, 0.4279, 0.3825, 0.4286, 0.3822, 0.4294, 0.3818, 0.43, 0.3812, 0.4306, 0.3806, 0.431, 0.3799, 0.4313, 0.3791, 0.4315, 0.3783, 0.4315, 0.3776, 0.4313, 0.3768, 0.431, 0.3762, 0.4306, 0.3756, 0.43, 0.3752, 0.4294, 0.3749, 0.4286, 0.3747, 0.4279, 0.3747, 0.4271, 0.3749, 0.4263, 0.3752, 0.4256, 0.3756, 0.4249, 0.3762, 0.4244, 0.3768, 0.4239, 0.3776, 0.4236, 0.5322, 0.3342, 0.536, 0.3355, 0.5346, 0.3389, 0.5311, 0.3368, 0.4923, 0.3324, 0.4955, 0.35, 0.48, 0.3496, 0.4751, 0.3319, 0.5279, 0.3327, 0.5322, 0.3342, 0.5311, 0.3368, 0.5272, 0.3346, 0.4903, 0.3131, 0.4923, 0.3324, 0.4751, 0.3319, 0.472, 0.3125, 0.5232, 0.3312, 0.5279, 0.3327, 0.5272, 0.3346, 0.5228, 0.3322, 0.4896, 0.2927, 0.4903, 0.3131, 0.472, 0.3125, 0.471, 0.2922, 0.557, 0.3986, 0.5492, 0.4009, 0.5564, 0.3971, 0.5183, 0.3297, 0.5232, 0.3312, 0.5228, 0.3322, 0.4903, 0.2721, 0.4896, 0.2927, 0.471, 0.2922, 0.472, 0.2716, 0.5645, 0.3964, 0.557, 0.3986, 0.5564, 0.3971, 0.5633, 0.3935, 0.4923, 0.2521, 0.4903, 0.2721, 0.472, 0.2716, 0.4751, 0.2516, 0.5715, 0.3945, 0.5645, 0.3964, 0.5633, 0.3935, 0.5698, 0.3903, 0.4955, 0.2334, 0.4923, 0.2521, 0.4751, 0.2516, 0.48, 0.233, 0.5776, 0.3929, 0.5715, 0.3945, 0.5698, 0.3903, 0.5754, 0.3876, 0.4998, 0.2168, 0.4955, 0.2334, 0.48, 0.233, 0.4866, 0.2164, 0.4955, 0.35, 0.4998, 0.3652, 0.4866, 0.3648, 0.48, 0.3496, 0.5754, 0.3876, 0.5698, 0.3903, 0.5672, 0.3865, 0.5722, 0.3828, 0.4866, 0.2164, 0.48, 0.233, 0.4662, 0.2324, 0.4749, 0.2159, 0.5801, 0.3854, 0.5754, 0.3876, 0.5722, 0.3828, 0.5764, 0.3798, 0.5311, 0.3368, 0.5346, 0.3389, 0.5325, 0.3419, 0.5295, 0.3392, 0.4751, 0.3319, 0.48, 0.3496, 0.4662, 0.349, 0.4597, 0.3313, 0.5272, 0.3346, 0.5311, 0.3368, 0.5295, 0.3392, 0.5261, 0.3362, 0.472, 0.3125, 0.4751, 0.3319, 0.4597, 0.3313, 0.4558, 0.3118, 0.5228, 0.3322, 0.5272, 0.3346, 0.5261, 0.3362, 0.5223, 0.333, 0.471, 0.2922, 0.472, 0.3125, 0.4558, 0.3118, 0.4544, 0.2915, 0.5564, 0.3971, 0.5492, 0.4009, 0.5555, 0.3958, 0.5183, 0.3297, 0.5228, 0.3322, 0.5223, 0.333, 0.472, 0.2716, 0.471, 0.2922, 0.4544, 0.2915, 0.4558, 0.2709, 0.5633, 0.3935, 0.5564, 0.3971, 0.5555, 0.3958, 0.5616, 0.3909, 0.4751, 0.2516, 0.472, 0.2716, 0.4558, 0.2709, 0.4597, 0.251, 0.5698, 0.3903, 0.5633, 0.3935, 0.5616, 0.3909, 0.5672, 0.3865, 0.48, 0.233, 0.4751, 0.2516, 0.4597, 0.251, 0.4662, 0.2324, 0.5279, 0.2256, 0.5271, 0.2355, 0.5202, 0.2348, 0.5209, 0.2249, 0.5555, 0.3958, 0.5492, 0.4009, 0.5544, 0.3946, 0.5183, 0.3297, 0.5223, 0.333, 0.5216, 0.3337, 0.5271, 0.2158, 0.5279, 0.2256, 0.5209, 0.2249, 0.5202, 0.2151, 0.5616, 0.3909, 0.5555, 0.3958, 0.5544, 0.3946, 0.5594, 0.3887, 0.4597, 0.251, 0.4558, 0.2709, 0.4422, 0.27, 0.4469, 0.2501, 0.5672, 0.3865, 0.5616, 0.3909, 0.5594, 0.3887, 0.564, 0.3833, 0.4662, 0.2324, 0.4597, 0.251, 0.4469, 0.2501, 0.4547, 0.2317, 0.5722, 0.3828, 0.5672, 0.3865, 0.564, 0.3833, 0.5681, 0.3787, 0.5325, 0.3419, 0.535, 0.3442, 0.532, 0.3472, 0.53, 0.3445, 0.5764, 0.3798, 0.5722, 0.3828, 0.5681, 0.3787, 0.5716, 0.375, 0.5295, 0.3392, 0.5325, 0.3419, 0.53, 0.3445, 0.5275, 0.3412, 0.5249, 0.2451, 0.5213, 0.2541, 0.5155, 0.2536, 0.5184, 0.2445, 0.5261, 0.3362, 0.5295, 0.3392, 0.5275, 0.3412, 0.5247, 0.3376, 0.5271, 0.2355, 0.5249, 0.2451, 0.5184, 0.2445, 0.5202, 0.2348, 0.5223, 0.333, 0.5261, 0.3362, 0.5247, 0.3376, 0.5216, 0.3337, 0.53, 0.3445, 0.532, 0.3472, 0.5284, 0.3496, 0.5269, 0.3465, 0.5155, 0.2536, 0.5115, 0.2617, 0.5056, 0.2613, 0.5086, 0.2531, 0.5275, 0.3412, 0.53, 0.3445, 0.5269, 0.3465, 0.5251, 0.3428, 0.5184, 0.2445, 0.5155, 0.2536, 0.5086, 0.2531, 0.5108, 0.244, 0.5247, 0.3376, 0.5275, 0.3412, 0.5251, 0.3428, 0.523, 0.3387, 0.5202, 0.2348, 0.5184, 0.2445, 0.5108, 0.244, 0.5121, 0.2343, 0.5216, 0.3337, 0.5247, 0.3376, 0.523, 0.3387, 0.5207, 0.3343, 0.5209, 0.2249, 0.5202, 0.2348, 0.5121, 0.2343, 0.5126, 0.2244, 0.5544, 0.3946, 0.5492, 0.4009, 0.5531, 0.3937, 0.5183, 0.3297, 0.5216, 0.3337, 0.5207, 0.3343, 0.5202, 0.2151, 0.5209, 0.2249, 0.5126, 0.2244, 0.5121, 0.2146, 0.5594, 0.3887, 0.5544, 0.3946, 0.5531, 0.3937, 0.5568, 0.387, 0.5184, 0.2059, 0.5202, 0.2151, 0.5121, 0.2146, 0.5108, 0.2054, 0.564, 0.3833, 0.5594, 0.3887, 0.5568, 0.387, 0.5603, 0.3808, 0.5155, 0.1975, 0.5184, 0.2059, 0.5108, 0.2054, 0.5086, 0.1971, 0.5681, 0.3787, 0.564, 0.3833, 0.5603, 0.3808, 0.5633, 0.3755, 0.5183, 0.3297, 0.5207, 0.3343, 0.5198, 0.3346, 0.5121, 0.2146, 0.5126, 0.2244, 0.5034, 0.224, 0.5031, 0.2142, 0.5568, 0.387, 0.5531, 0.3937, 0.5516, 0.3931, 0.5539, 0.3858, 0.5108, 0.2054, 0.5121, 0.2146, 0.5031, 0.2142, 0.5023, 0.2051, 0.5603, 0.3808, 0.5568, 0.387, 0.5539, 0.3858, 0.5561, 0.3791, 0.4423, 0.2494, 0.4628, 0.2108, 0.3964, 0.2204, 0.3817, 0.2043, 0.5633, 0.3755, 0.5603, 0.3808, 0.5561, 0.3791, 0.558, 0.3733, 0.5269, 0.3465, 0.5284, 0.3496, 0.5244, 0.3512, 0.5236, 0.3479, 0.5086, 0.2531, 0.5056, 0.2613, 0.4992, 0.261, 0.501, 0.2528, 0.5251, 0.3428, 0.5269, 0.3465, 0.5236, 0.3479, 0.5225, 0.3439, 0.5108, 0.244, 0.5086, 0.2531, 0.501, 0.2528, 0.5023, 0.2437, 0.523, 0.3387, 0.5251, 0.3428, 0.5225, 0.3439, 0.5212, 0.3394, 0.5121, 0.2343, 0.5108, 0.244, 0.5023, 0.2437, 0.5031, 0.2339, 0.5207, 0.3343, 0.523, 0.3387, 0.5212, 0.3394, 0.5198, 0.3346, 0.5126, 0.2244, 0.5121, 0.2343, 0.5031, 0.2339, 0.5034, 0.224, 0.5531, 0.3937, 0.5492, 0.4009, 0.5516, 0.3931, 0.5225, 0.3439, 0.5236, 0.3479, 0.52, 0.3486, 0.5197, 0.3445, 0.5023, 0.2437, 0.501, 0.2528, 0.4929, 0.2527, 0.4933, 0.2435, 0.5212, 0.3394, 0.5225, 0.3439, 0.5197, 0.3445, 0.5193, 0.3398, 0.5031, 0.2339, 0.5023, 0.2437, 0.4933, 0.2435, 0.4936, 0.2337, 0.5198, 0.3346, 0.5212, 0.3394, 0.5193, 0.3398, 0.5188, 0.3348, 0.5034, 0.224, 0.5031, 0.2339, 0.4936, 0.2337, 0.4937, 0.2238, 0.5516, 0.3931, 0.5492, 0.4009, 0.55, 0.3928, 0.5183, 0.3297, 0.5198, 0.3346, 0.5188, 0.3348, 0.5031, 0.2142, 0.5034, 0.224, 0.4937, 0.2238, 0.4936, 0.2141, 0.5539, 0.3858, 0.5516, 0.3931, 0.55, 0.3928, 0.5508, 0.3852, 0.5023, 0.2051, 0.5031, 0.2142, 0.4936, 0.2141, 0.4933, 0.2049, 0.5561, 0.3791, 0.5539, 0.3858, 0.5508, 0.3852, 0.5516, 0.3782, 0.3817, 0.2043, 0.3964, 0.2204, 0.4415, 0.1975, 0.4641, 0.2371, 0.558, 0.3733, 0.5561, 0.3791, 0.5516, 0.3782, 0.5523, 0.3721, 0.4992, 0.1897, 0.501, 0.1968, 0.4929, 0.1966, 0.4923, 0.1896, 0.501, 0.2528, 0.4992, 0.261, 0.4923, 0.2609, 0.4929, 0.2527, 0.5508, 0.3852, 0.55, 0.3928, 0.5484, 0.3928, 0.5477, 0.3852, 0.4933, 0.2049, 0.4936, 0.2141, 0.4839, 0.2141, 0.4842, 0.2049, 0.5516, 0.3782, 0.5508, 0.3852, 0.5477, 0.3852, 0.5471, 0.3782, 0.4929, 0.1966, 0.4933, 0.2049, 0.4842, 0.2049, 0.4847, 0.1966, 0.5523, 0.3721, 0.5516, 0.3782, 0.5471, 0.3782, 0.5466, 0.3721, 0.4923, 0.1896, 0.4929, 0.1966, 0.4847, 0.1966, 0.4853, 0.1896, 0.4929, 0.2527, 0.4923, 0.2609, 0.4853, 0.2609, 0.4846, 0.2527, 0.5197, 0.3445, 0.52, 0.3486, 0.5164, 0.3486, 0.5168, 0.3445, 0.4933, 0.2435, 0.4929, 0.2527, 0.4846, 0.2527, 0.4842, 0.2435, 0.5193, 0.3398, 0.5197, 0.3445, 0.5168, 0.3445, 0.5173, 0.3398, 0.4936, 0.2337, 0.4933, 0.2435, 0.4842, 0.2435, 0.4839, 0.2337, 0.5188, 0.3348, 0.5193, 0.3398, 0.5173, 0.3398, 0.5178, 0.3348, 0.4937, 0.2238, 0.4936, 0.2337, 0.4839, 0.2337, 0.4838, 0.2238, 0.55, 0.3928, 0.5492, 0.4009, 0.5484, 0.3928, 0.5183, 0.3297, 0.5188, 0.3348, 0.5178, 0.3348, 0.4936, 0.2141, 0.4937, 0.2238, 0.4838, 0.2238, 0.4839, 0.2141, 0.4842, 0.2435, 0.4846, 0.2527, 0.4766, 0.2528, 0.4752, 0.2437, 0.5173, 0.3398, 0.5168, 0.3445, 0.514, 0.3439, 0.5154, 0.3394, 0.4839, 0.2337, 0.4842, 0.2435, 0.4752, 0.2437, 0.4744, 0.2339, 0.5178, 0.3348, 0.5173, 0.3398, 0.5154, 0.3394, 0.5168, 0.3346, 0.4838, 0.2238, 0.4839, 0.2337, 0.4744, 0.2339, 0.4741, 0.224, 0.5484, 0.3928, 0.5492, 0.4009, 0.5469, 0.3931, 0.5183, 0.3297, 0.5178, 0.3348, 0.5168, 0.3346, 0.4839, 0.2141, 0.4838, 0.2238, 0.4741, 0.224, 0.4744, 0.2142, 0.5477, 0.3852, 0.5484, 0.3928, 0.5469, 0.3931, 0.5447, 0.3858, 0.4842, 0.2049, 0.4839, 0.2141, 0.4744, 0.2142, 0.4752, 0.2051, 0.5471, 0.3782, 0.5477, 0.3852, 0.5447, 0.3858, 0.5426, 0.3791, 0.4847, 0.1966, 0.4842, 0.2049, 0.4752, 0.2051, 0.4766, 0.1968, 0.5466, 0.3721, 0.5471, 0.3782, 0.5426, 0.3791, 0.5409, 0.3733, 0.4853, 0.1896, 0.4847, 0.1966, 0.4766, 0.1968, 0.4784, 0.1897, 0.4846, 0.2527, 0.4853, 0.2609, 0.4784, 0.261, 0.4766, 0.2528, 0.5168, 0.3445, 0.5164, 0.3486, 0.5128, 0.3479, 0.514, 0.3439, 0.4752, 0.2051, 0.4744, 0.2142, 0.4654, 0.2146, 0.4668, 0.2054, 0.5426, 0.3791, 0.5447, 0.3858, 0.5418, 0.387, 0.5385, 0.3808, 0.4766, 0.1968, 0.4752, 0.2051, 0.4668, 0.2054, 0.469, 0.1971, 0.5409, 0.3733, 0.5426, 0.3791, 0.5385, 0.3808, 0.5356, 0.3755, 0.5128, 0.3479, 0.5118, 0.3512, 0.5078, 0.3496, 0.5094, 0.3465, 0.4766, 0.2528, 0.4784, 0.261, 0.4719, 0.2613, 0.469, 0.2531, 0.514, 0.3439, 0.5128, 0.3479, 0.5094, 0.3465, 0.5114, 0.3428, 0.4752, 0.2437, 0.4766, 0.2528, 0.469, 0.2531, 0.4667, 0.244, 0.5154, 0.3394, 0.514, 0.3439, 0.5114, 0.3428, 0.5136, 0.3387, 0.4744, 0.2339, 0.4752, 0.2437, 0.4667, 0.244, 0.4654, 0.2343, 0.5168, 0.3346, 0.5154, 0.3394, 0.5136, 0.3387, 0.5159, 0.3343, 0.4741, 0.224, 0.4744, 0.2339, 0.4654, 0.2343, 0.4649, 0.2244, 0.5469, 0.3931, 0.5492, 0.4009, 0.5454, 0.3937, 0.5183, 0.3297, 0.5168, 0.3346, 0.5159, 0.3343, 0.4744, 0.2142, 0.4741, 0.224, 0.4649, 0.2244, 0.4654, 0.2146, 0.5447, 0.3858, 0.5469, 0.3931, 0.5454, 0.3937, 0.5418, 0.387, 0.5136, 0.3387, 0.5114, 0.3428, 0.509, 0.3412, 0.5119, 0.3376, 0.4654, 0.2343, 0.4667, 0.244, 0.4592, 0.2445, 0.4573, 0.2348, 0.5159, 0.3343, 0.5136, 0.3387, 0.5119, 0.3376, 0.5151, 0.3337, 0.4649, 0.2244, 0.4654, 0.2343, 0.4573, 0.2348, 0.4567, 0.2249, 0.5454, 0.3937, 0.5492, 0.4009, 0.5441, 0.3946, 0.5183, 0.3297, 0.5159, 0.3343, 0.5151, 0.3337, 0.4654, 0.2146, 0.4649, 0.2244, 0.4567, 0.2249, 0.4573, 0.2151, 0.5418, 0.387, 0.5454, 0.3937, 0.5441, 0.3946, 0.5392, 0.3887, 0.4668, 0.2054, 0.4654, 0.2146, 0.4573, 0.2151, 0.4592, 0.2059, 0.5385, 0.3808, 0.5418, 0.387, 0.5392, 0.3887, 0.5347, 0.3833, 0.469, 0.1971, 0.4668, 0.2054, 0.4592, 0.2059, 0.4621, 0.1975, 0.5356, 0.3755, 0.5385, 0.3808, 0.5347, 0.3833, 0.5308, 0.3787, 0.5094, 0.3465, 0.5078, 0.3496, 0.5043, 0.3472, 0.5064, 0.3445, 0.469, 0.2531, 0.4719, 0.2613, 0.4661, 0.2617, 0.4621, 0.2536, 0.5114, 0.3428, 0.5094, 0.3465, 0.5064, 0.3445, 0.509, 0.3412, 0.4667, 0.244, 0.469, 0.2531, 0.4621, 0.2536, 0.4592, 0.2445, 0.5347, 0.3833, 0.5392, 0.3887, 0.537, 0.3909, 0.5315, 0.3866, 0.4518, 0.1982, 0.4605, 0.1947, 0.4601, 0.2015, 0.4515, 0.2044, 0.5308, 0.3787, 0.5347, 0.3833, 0.5315, 0.3866, 0.5267, 0.3828, 0.5064, 0.3445, 0.5043, 0.3472, 0.5012, 0.3442, 0.5038, 0.3419, 0.5086, 0.1981, 0.5167, 0.2028, 0.5164, 0.208, 0.5083, 0.2042, 0.509, 0.3412, 0.5064, 0.3445, 0.5038, 0.3419, 0.507, 0.3392, 0.4996, 0.1946, 0.5086, 0.1981, 0.5083, 0.2042, 0.4993, 0.2014, 0.5119, 0.3376, 0.509, 0.3412, 0.507, 0.3392, 0.5105, 0.3362, 0.4899, 0.1924, 0.4996, 0.1946, 0.4993, 0.2014, 0.4895, 0.1997, 0.5151, 0.3337, 0.5119, 0.3376, 0.5105, 0.3362, 0.5144, 0.333, 0.4799, 0.1917, 0.4899, 0.1924, 0.4895, 0.1997, 0.4795, 0.1991, 0.5441, 0.3946, 0.5492, 0.4009, 0.543, 0.3958, 0.5183, 0.3297, 0.5151, 0.3337, 0.5144, 0.333, 0.4699, 0.1925, 0.4799, 0.1917, 0.4795, 0.1991, 0.4696, 0.1998, 0.5392, 0.3887, 0.5441, 0.3946, 0.543, 0.3958, 0.537, 0.3909, 0.4605, 0.1947, 0.4699, 0.1925, 0.4696, 0.1998, 0.4601, 0.2015, 0.4895, 0.1997, 0.4993, 0.2014, 0.499, 0.2094, 0.4892, 0.2081, 0.5144, 0.333, 0.5105, 0.3362, 0.5094, 0.3345, 0.5138, 0.3321, 0.4795, 0.1991, 0.4895, 0.1997, 0.4892, 0.2081, 0.4792, 0.2077, 0.543, 0.3958, 0.5492, 0.4009, 0.5421, 0.3971, 0.5183, 0.3297, 0.5144, 0.333, 0.5138, 0.3321, 0.4696, 0.1998, 0.4795, 0.1991, 0.4792, 0.2077, 0.4693, 0.2082, 0.537, 0.3909, 0.543, 0.3958, 0.5421, 0.3971, 0.5352, 0.3935, 0.4601, 0.2015, 0.4696, 0.1998, 0.4693, 0.2082, 0.4599, 0.2095, 0.5315, 0.3866, 0.537, 0.3909, 0.5352, 0.3935, 0.529, 0.3903, 0.4515, 0.2044, 0.4601, 0.2015, 0.4599, 0.2095, 0.4513, 0.2116, 0.5267, 0.3828, 0.5315, 0.3866, 0.529, 0.3903, 0.5235, 0.3876, 0.5038, 0.3419, 0.5012, 0.3442, 0.4988, 0.3406, 0.5018, 0.3388, 0.5083, 0.2042, 0.5164, 0.208, 0.5162, 0.2141, 0.5081, 0.2114, 0.507, 0.3392, 0.5038, 0.3419, 0.5018, 0.3388, 0.5054, 0.3368, 0.4993, 0.2014, 0.5083, 0.2042, 0.5081, 0.2114, 0.499, 0.2094, 0.5105, 0.3362, 0.507, 0.3392, 0.5054, 0.3368, 0.5094, 0.3345, 0.4513, 0.2116, 0.4599, 0.2095, 0.4597, 0.2182, 0.4512, 0.2194, 0.5235, 0.3876, 0.529, 0.3903, 0.5272, 0.3945, 0.5213, 0.393, 0.4439, 0.2143, 0.4513, 0.2116, 0.4512, 0.2194, 0.4438, 0.221, 0.5081, 0.2114, 0.5162, 0.2141, 0.5161, 0.2208, 0.508, 0.2192, 0.5054, 0.3368, 0.5018, 0.3388, 0.5004, 0.3355, 0.5043, 0.3342, 0.499, 0.2094, 0.5081, 0.2114, 0.508, 0.2192, 0.4988, 0.2181, 0.5094, 0.3345, 0.5054, 0.3368, 0.5043, 0.3342, 0.5087, 0.3327, 0.4892, 0.2081, 0.499, 0.2094, 0.4988, 0.2181, 0.4891, 0.2174, 0.5138, 0.3321, 0.5094, 0.3345, 0.5087, 0.3327, 0.5134, 0.3312, 0.4792, 0.2077, 0.4892, 0.2081, 0.4891, 0.2174, 0.4791, 0.2172, 0.5421, 0.3971, 0.5492, 0.4009, 0.5415, 0.3986, 0.5183, 0.3297, 0.5138, 0.3321, 0.5134, 0.3312, 0.4693, 0.2082, 0.4792, 0.2077, 0.4791, 0.2172, 0.4691, 0.2175, 0.5352, 0.3935, 0.5421, 0.3971, 0.5415, 0.3986, 0.534, 0.3964, 0.4599, 0.2095, 0.4693, 0.2082, 0.4691, 0.2175, 0.4597, 0.2182, 0.529, 0.3903, 0.5352, 0.3935, 0.534, 0.3964, 0.5272, 0.3945, 0.5134, 0.3312, 0.5087, 0.3327, 0.5083, 0.3308, 0.5132, 0.3302, 0.4791, 0.2172, 0.4891, 0.2174, 0.489, 0.2272, 0.479, 0.2271, 0.5415, 0.3986, 0.5492, 0.4009, 0.5412, 0.4001, 0.5183, 0.3297, 0.5134, 0.3312, 0.5132, 0.3302, 0.4691, 0.2175, 0.4791, 0.2172, 0.479, 0.2271, 0.4691, 0.2272, 0.534, 0.3964, 0.5415, 0.3986, 0.5412, 0.4001, 0.5334, 0.3995, 0.4597, 0.2182, 0.4691, 0.2175, 0.4691, 0.2272, 0.4597, 0.2274, 0.5272, 0.3945, 0.534, 0.3964, 0.5334, 0.3995, 0.5263, 0.399, 0.4512, 0.2194, 0.4597, 0.2182, 0.4597, 0.2274, 0.4511, 0.2277, 0.5213, 0.393, 0.5272, 0.3945, 0.5263, 0.399, 0.5201, 0.3986, 0.4438, 0.221, 0.4512, 0.2194, 0.4511, 0.2277, 0.4437, 0.2281, 0.508, 0.2192, 0.5161, 0.2208, 0.516, 0.2278, 0.5079, 0.2275, 0.5043, 0.3342, 0.5004, 0.3355, 0.4997, 0.3319, 0.5037, 0.3313, 0.4988, 0.2181, 0.508, 0.2192, 0.5079, 0.2275, 0.4988, 0.2273, 0.5087, 0.3327, 0.5043, 0.3342, 0.5037, 0.3313, 0.5083, 0.3308, 0.4891, 0.2174, 0.4988, 0.2181, 0.4988, 0.2273, 0.489, 0.2272, 0.4437, 0.2281, 0.4511, 0.2277, 0.4512, 0.2361, 0.4438, 0.2352, 0.5079, 0.2275, 0.516, 0.2278, 0.5161, 0.2349, 0.508, 0.2359, 0.5037, 0.3313, 0.4997, 0.3319, 0.4997, 0.3283, 0.5037, 0.3285, 0.4988, 0.2273, 0.5079, 0.2275, 0.508, 0.2359, 0.4988, 0.2366, 0.5083, 0.3308, 0.5037, 0.3313, 0.5037, 0.3285, 0.5083, 0.3288, 0.489, 0.2272, 0.4988, 0.2273, 0.4988, 0.2366, 0.4891, 0.237, 0.5132, 0.3302, 0.5083, 0.3308, 0.5083, 0.3288, 0.5132, 0.3292, 0.479, 0.2271, 0.489, 0.2272, 0.4891, 0.237, 0.4791, 0.2372, 0.5412, 0.4001, 0.5492, 0.4009, 0.5412, 0.4017, 0.5183, 0.3297, 0.5132, 0.3302, 0.5132, 0.3292, 0.4691, 0.2272, 0.479, 0.2271, 0.4791, 0.2372, 0.4691, 0.2371, 0.5334, 0.3995, 0.5412, 0.4001, 0.5412, 0.4017, 0.5334, 0.4026, 0.4597, 0.2274, 0.4691, 0.2272, 0.4691, 0.2371, 0.4597, 0.2367, 0.5263, 0.399, 0.5334, 0.3995, 0.5334, 0.4026, 0.5263, 0.4035, 0.4511, 0.2277, 0.4597, 0.2274, 0.4597, 0.2367, 0.4512, 0.2361, 0.5201, 0.3986, 0.5263, 0.399, 0.5263, 0.4035, 0.5201, 0.4044, 0.5412, 0.4017, 0.5492, 0.4009, 0.5415, 0.4033, 0.5183, 0.3297, 0.5132, 0.3292, 0.5134, 0.3282, 0.4691, 0.2371, 0.4791, 0.2372, 0.4792, 0.247, 0.4693, 0.2467, 0.5334, 0.4026, 0.5412, 0.4017, 0.5415, 0.4033, 0.534, 0.4057, 0.4597, 0.2367, 0.4691, 0.2371, 0.4693, 0.2467, 0.4599, 0.2457, 0.5263, 0.4035, 0.5334, 0.4026, 0.534, 0.4057, 0.5272, 0.408, 0.4512, 0.2361, 0.4597, 0.2367, 0.4599, 0.2457, 0.4513, 0.2442, 0.5201, 0.4044, 0.5263, 0.4035, 0.5272, 0.408, 0.5213, 0.4101, 0.4438, 0.2352, 0.4512, 0.2361, 0.4513, 0.2442, 0.4439, 0.2421, 0.508, 0.2359, 0.5161, 0.2349, 0.5162, 0.2419, 0.5081, 0.244, 0.5037, 0.3285, 0.4997, 0.3283, 0.5004, 0.3247, 0.5043, 0.3257, 0.4988, 0.2366, 0.508, 0.2359, 0.5081, 0.244, 0.499, 0.2456, 0.5083, 0.3288, 0.5037, 0.3285, 0.5043, 0.3257, 0.5087, 0.3269, 0.4891, 0.237, 0.4988, 0.2366, 0.499, 0.2456, 0.4892, 0.2466, 0.5132, 0.3292, 0.5083, 0.3288, 0.5087, 0.3269, 0.5134, 0.3282, 0.4791, 0.2372, 0.4891, 0.237, 0.4892, 0.2466, 0.4792, 0.247, 0.5081, 0.244, 0.5162, 0.2419, 0.5164, 0.2483, 0.5083, 0.2516, 0.5043, 0.3257, 0.5004, 0.3247, 0.5018, 0.3213, 0.5054, 0.323, 0.499, 0.2456, 0.5081, 0.244, 0.5083, 0.2516, 0.4993, 0.254, 0.5087, 0.3269, 0.5043, 0.3257, 0.5054, 0.323, 0.5094, 0.3251, 0.4892, 0.2466, 0.499, 0.2456, 0.4993, 0.254, 0.4895, 0.2555, 0.5134, 0.3282, 0.5087, 0.3269, 0.5094, 0.3251, 0.5138, 0.3273, 0.4792, 0.247, 0.4892, 0.2466, 0.4895, 0.2555, 0.4795, 0.2561, 0.5415, 0.4033, 0.5492, 0.4009, 0.5421, 0.4048, 0.5183, 0.3297, 0.5134, 0.3282, 0.5138, 0.3273, 0.4693, 0.2467, 0.4792, 0.247, 0.4795, 0.2561, 0.4696, 0.2556, 0.534, 0.4057, 0.5415, 0.4033, 0.5421, 0.4048, 0.5352, 0.4086, 0.4599, 0.2457, 0.4693, 0.2467, 0.4696, 0.2556, 0.4601, 0.2542, 0.5272, 0.408, 0.534, 0.4057, 0.5352, 0.4086, 0.529, 0.4122, 0.4513, 0.2442, 0.4599, 0.2457, 0.4601, 0.2542, 0.4515, 0.2518, 0.5213, 0.4101, 0.5272, 0.408, 0.529, 0.4122, 0.5235, 0.4154, 0.4439, 0.2421, 0.4513, 0.2442, 0.4515, 0.2518, 0.4441, 0.2485, 0.4696, 0.2556, 0.4795, 0.2561, 0.4799, 0.2642, 0.4699, 0.2636, 0.5352, 0.4086, 0.5421, 0.4048, 0.543, 0.4061, 0.537, 0.4112, 0.4601, 0.2542, 0.4696, 0.2556, 0.4699, 0.2636, 0.4605, 0.2616, 0.529, 0.4122, 0.5352, 0.4086, 0.537, 0.4112, 0.5315, 0.416, 0.4515, 0.2518, 0.4601, 0.2542, 0.4605, 0.2616, 0.4518, 0.2585, 0.5235, 0.4154, 0.529, 0.4122, 0.5315, 0.416, 0.5267, 0.4202, 0.5018, 0.3213, 0.4988, 0.32, 0.5012, 0.3164, 0.5038, 0.3183, 0.5083, 0.2516, 0.5164, 0.2483, 0.5167, 0.254, 0.5086, 0.2583, 0.5054, 0.323, 0.5018, 0.3213, 0.5038, 0.3183, 0.507, 0.3206, 0.4993, 0.254, 0.5083, 0.2516, 0.5086, 0.2583, 0.4996, 0.2615, 0.5094, 0.3251, 0.5054, 0.323, 0.507, 0.3206, 0.5105, 0.3234, 0.4895, 0.2555, 0.4993, 0.254, 0.4996, 0.2615, 0.4899, 0.2635, 0.5138, 0.3273, 0.5094, 0.3251, 0.5105, 0.3234, 0.5144, 0.3265, 0.4795, 0.2561, 0.4895, 0.2555, 0.4899, 0.2635, 0.4799, 0.2642, 0.5421, 0.4048, 0.5492, 0.4009, 0.543, 0.4061, 0.5183, 0.3297, 0.5138, 0.3273, 0.5144, 0.3265, 0.507, 0.3206, 0.5038, 0.3183, 0.5064, 0.3157, 0.509, 0.3186, 0.4996, 0.2615, 0.5086, 0.2583, 0.509, 0.264, 0.5, 0.2678, 0.5105, 0.3234, 0.507, 0.3206, 0.509, 0.3186, 0.5119, 0.322, 0.4899, 0.2635, 0.4996, 0.2615, 0.5, 0.2678, 0.4903, 0.2702, 0.5144, 0.3265, 0.5105, 0.3234, 0.5119, 0.322, 0.5151, 0.3258, 0.4652, 0.2882, 0.466, 0.2785, 0.4727, 0.2779, 0.4721, 0.2875, 0.543, 0.4061, 0.5492, 0.4009, 0.5441, 0.4072, 0.5183, 0.3297, 0.5144, 0.3265, 0.5151, 0.3258, 0.466, 0.2979, 0.4652, 0.2882, 0.4721, 0.2875, 0.4728, 0.2972, 0.537, 0.4112, 0.543, 0.4061, 0.5441, 0.4072, 0.5392, 0.4134, 0.4682, 0.3073, 0.466, 0.2979, 0.4728, 0.2972, 0.4745, 0.3067, 0.5315, 0.416, 0.537, 0.4112, 0.5392, 0.4134, 0.5347, 0.4192, 0.4717, 0.3162, 0.4682, 0.3073, 0.4745, 0.3067, 0.4774, 0.3156, 0.5267, 0.4202, 0.5315, 0.416, 0.5347, 0.4192, 0.5308, 0.4243, 0.5038, 0.3183, 0.5012, 0.3164, 0.5043, 0.3134, 0.5064, 0.3157, 0.5228, 0.4238, 0.5267, 0.4202, 0.5308, 0.4243, 0.5276, 0.4286, 0.5392, 0.4134, 0.5441, 0.4072, 0.5454, 0.4081, 0.5418, 0.4151, 0.4745, 0.3067, 0.4728, 0.2972, 0.4807, 0.2967, 0.482, 0.3062, 0.5347, 0.4192, 0.5392, 0.4134, 0.5418, 0.4151, 0.5385, 0.4217, 0.4774, 0.3156, 0.4745, 0.3067, 0.482, 0.3062, 0.4842, 0.3152, 0.5308, 0.4243, 0.5347, 0.4192, 0.5385, 0.4217, 0.5356, 0.4275, 0.4813, 0.3236, 0.4774, 0.3156, 0.4842, 0.3152, 0.4871, 0.3232, 0.5276, 0.4286, 0.5308, 0.4243, 0.5356, 0.4275, 0.5333, 0.4324, 0.509, 0.3186, 0.5064, 0.3157, 0.5094, 0.3137, 0.5114, 0.317, 0.4245, 0.2651, 0.4274, 0.2568, 0.4342, 0.2564, 0.432, 0.2646, 0.5119, 0.322, 0.509, 0.3186, 0.5114, 0.317, 0.5136, 0.3209, 0.4227, 0.2741, 0.4245, 0.2651, 0.432, 0.2646, 0.4307, 0.2736, 0.5151, 0.3258, 0.5119, 0.322, 0.5136, 0.3209, 0.5159, 0.3252, 0.4221, 0.2837, 0.4227, 0.2741, 0.4307, 0.2736, 0.4303, 0.2832, 0.5441, 0.4072, 0.5492, 0.4009, 0.5454, 0.4081, 0.5183, 0.3297, 0.5151, 0.3258, 0.5159, 0.3252, 0.4728, 0.2972, 0.4721, 0.2875, 0.4803, 0.2869, 0.4807, 0.2967, 0.432, 0.2646, 0.4342, 0.2564, 0.4417, 0.2561, 0.4404, 0.2642, 0.5136, 0.3209, 0.5114, 0.317, 0.514, 0.3159, 0.5154, 0.3202, 0.4307, 0.2736, 0.432, 0.2646, 0.4404, 0.2642, 0.4395, 0.2732, 0.5159, 0.3252, 0.5136, 0.3209, 0.5154, 0.3202, 0.5168, 0.3248, 0.4303, 0.2832, 0.4307, 0.2736, 0.4395, 0.2732, 0.4393, 0.2828, 0.5454, 0.4081, 0.5492, 0.4009, 0.5469, 0.4087, 0.5183, 0.3297, 0.5159, 0.3252, 0.5168, 0.3248, 0.4307, 0.2929, 0.4303, 0.2832, 0.4393, 0.2828, 0.4395, 0.2926, 0.5418, 0.4151, 0.5454, 0.4081, 0.5469, 0.4087, 0.5447, 0.4163, 0.432, 0.3025, 0.4307, 0.2929, 0.4395, 0.2926, 0.4404, 0.3021, 0.5385, 0.4217, 0.5418, 0.4151, 0.5447, 0.4163, 0.5426, 0.4234, 0.4342, 0.3114, 0.432, 0.3025, 0.4404, 0.3021, 0.4417, 0.3111, 0.5356, 0.4275, 0.5385, 0.4217, 0.5426, 0.4234, 0.5409, 0.4297, 0.4371, 0.3195, 0.4342, 0.3114, 0.4417, 0.3111, 0.4435, 0.3192, 0.5333, 0.4324, 0.5356, 0.4275, 0.5409, 0.4297, 0.5395, 0.435, 0.5114, 0.317, 0.5094, 0.3137, 0.5128, 0.3123, 0.514, 0.3159, 0.4404, 0.3021, 0.4395, 0.2926, 0.4489, 0.2924, 0.4492, 0.302, 0.5426, 0.4234, 0.5447, 0.4163, 0.5477, 0.4169, 0.5471, 0.4243, 0.4417, 0.3111, 0.4404, 0.3021, 0.4492, 0.302, 0.4496, 0.311, 0.5409, 0.4297, 0.5426, 0.4234, 0.5471, 0.4243, 0.5466, 0.4308, 0.4435, 0.3192, 0.4417, 0.3111, 0.4496, 0.311, 0.4502, 0.3191, 0.4417, 0.2561, 0.4434, 0.2492, 0.4502, 0.249, 0.4496, 0.2559, 0.514, 0.3159, 0.5128, 0.3123, 0.5164, 0.3116, 0.5168, 0.3154, 0.4404, 0.2642, 0.4417, 0.2561, 0.4496, 0.2559, 0.4492, 0.264, 0.5154, 0.3202, 0.514, 0.3159, 0.5168, 0.3154, 0.5173, 0.3198, 0.4395, 0.2732, 0.4404, 0.2642, 0.4492, 0.264, 0.4489, 0.2731, 0.5168, 0.3248, 0.5154, 0.3202, 0.5173, 0.3198, 0.5178, 0.3246, 0.4393, 0.2828, 0.4395, 0.2732, 0.4489, 0.2731, 0.4488, 0.2826, 0.5469, 0.4087, 0.5492, 0.4009, 0.5484, 0.409, 0.5183, 0.3297, 0.5168, 0.3248, 0.5178, 0.3246, 0.4395, 0.2926, 0.4393, 0.2828, 0.4488, 0.2826, 0.4489, 0.2924, 0.5447, 0.4163, 0.5469, 0.4087, 0.5484, 0.409, 0.5477, 0.4169, 0.5173, 0.3198, 0.5168, 0.3154, 0.5197, 0.3154, 0.5193, 0.3198, 0.4489, 0.2731, 0.4492, 0.264, 0.4582, 0.264, 0.4585, 0.2731, 0.5178, 0.3246, 0.5173, 0.3198, 0.5193, 0.3198, 0.5188, 0.3246, 0.4488, 0.2826, 0.4489, 0.2731, 0.4585, 0.2731, 0.4586, 0.2826, 0.5484, 0.409, 0.5492, 0.4009, 0.55, 0.409, 0.5183, 0.3297, 0.5178, 0.3246, 0.5188, 0.3246, 0.4489, 0.2924, 0.4488, 0.2826, 0.4586, 0.2826, 0.4585, 0.2924, 0.5477, 0.4169, 0.5484, 0.409, 0.55, 0.409, 0.5508, 0.4169, 0.4492, 0.302, 0.4489, 0.2924, 0.4585, 0.2924, 0.4582, 0.302, 0.5471, 0.4243, 0.5477, 0.4169, 0.5508, 0.4169, 0.5516, 0.4243, 0.5707, 0.3074, 0.567, 0.2974, 0.5772, 0.2941, 0.5799, 0.3045, 0.5466, 0.4308, 0.5471, 0.4243, 0.5516, 0.4243, 0.5523, 0.4308, 0.4502, 0.3191, 0.4496, 0.311, 0.4577, 0.311, 0.4571, 0.3191, 0.4496, 0.2559, 0.4502, 0.249, 0.4571, 0.249, 0.4577, 0.2559, 0.5168, 0.3154, 0.5164, 0.3116, 0.52, 0.3116, 0.5197, 0.3154, 0.4492, 0.264, 0.4496, 0.2559, 0.4577, 0.2559, 0.4582, 0.264, 0.4577, 0.311, 0.4582, 0.302, 0.467, 0.3021, 0.4657, 0.3111, 0.5523, 0.4308, 0.5516, 0.4243, 0.5561, 0.4234, 0.558, 0.4297, 0.4571, 0.3191, 0.4577, 0.311, 0.4657, 0.3111, 0.4638, 0.3192, 0.4577, 0.2559, 0.4571, 0.249, 0.4638, 0.2492, 0.4656, 0.2561, 0.5197, 0.3154, 0.52, 0.3116, 0.5236, 0.3123, 0.5225, 0.316, 0.4582, 0.264, 0.4577, 0.2559, 0.4656, 0.2561, 0.467, 0.2642, 0.5193, 0.3198, 0.5197, 0.3154, 0.5225, 0.316, 0.5212, 0.3202, 0.4585, 0.2731, 0.4582, 0.264, 0.467, 0.2642, 0.4678, 0.2732, 0.5188, 0.3246, 0.5193, 0.3198, 0.5212, 0.3202, 0.5198, 0.3248, 0.4586, 0.2826, 0.4585, 0.2731, 0.4678, 0.2732, 0.4681, 0.2828, 0.55, 0.409, 0.5492, 0.4009, 0.5516, 0.4087, 0.5183, 0.3297, 0.5188, 0.3246, 0.5198, 0.3248, 0.4585, 0.2924, 0.4586, 0.2826, 0.4681, 0.2828, 0.4678, 0.2926, 0.5508, 0.4169, 0.55, 0.409, 0.5516, 0.4087, 0.5539, 0.4163, 0.4582, 0.302, 0.4585, 0.2924, 0.4678, 0.2926, 0.467, 0.3021, 0.5516, 0.4243, 0.5508, 0.4169, 0.5539, 0.4163, 0.5561, 0.4234, 0.5198, 0.3248, 0.5212, 0.3202, 0.523, 0.3209, 0.5207, 0.3252, 0.4681, 0.2828, 0.4678, 0.2732, 0.4766, 0.2736, 0.4771, 0.2832, 0.5516, 0.4087, 0.5492, 0.4009, 0.5531, 0.4081, 0.5183, 0.3297, 0.5198, 0.3248, 0.5207, 0.3252, 0.4678, 0.2926, 0.4681, 0.2828, 0.4771, 0.2832, 0.4766, 0.2929, 0.5539, 0.4163, 0.5516, 0.4087, 0.5531, 0.4081, 0.5568, 0.4151, 0.467, 0.3021, 0.4678, 0.2926, 0.4766, 0.2929, 0.4753, 0.3025, 0.5561, 0.4234, 0.5539, 0.4163, 0.5568, 0.4151, 0.5603, 0.4217, 0.4657, 0.3111, 0.467, 0.3021, 0.4753, 0.3025, 0.4731, 0.3114, 0.558, 0.4297, 0.5561, 0.4234, 0.5603, 0.4217, 0.5633, 0.4275, 0.4638, 0.3192, 0.4657, 0.3111, 0.4731, 0.3114, 0.4702, 0.3195, 0.5596, 0.435, 0.558, 0.4297, 0.5633, 0.4275, 0.5659, 0.4324, 0.5225, 0.316, 0.5236, 0.3123, 0.5269, 0.3137, 0.5251, 0.317, 0.467, 0.2642, 0.4656, 0.2561, 0.4731, 0.2564, 0.4753, 0.2646, 0.5212, 0.3202, 0.5225, 0.316, 0.5251, 0.317, 0.523, 0.3209, 0.4678, 0.2732, 0.467, 0.2642, 0.4753, 0.2646, 0.4766, 0.2736, 0.5633, 0.4275, 0.5603, 0.4217, 0.564, 0.4191, 0.5681, 0.4243, 0.4702, 0.3195, 0.4731, 0.3114, 0.4798, 0.3119, 0.4759, 0.3199, 0.5659, 0.4324, 0.5633, 0.4275, 0.5681, 0.4243, 0.5716, 0.4286, 0.5251, 0.317, 0.5269, 0.3137, 0.53, 0.3157, 0.5275, 0.3186, 0.4753, 0.2646, 0.4731, 0.2564, 0.4798, 0.2568, 0.4827, 0.2651, 0.523, 0.3209, 0.5251, 0.317, 0.5275, 0.3186, 0.5247, 0.322, 0.4766, 0.2736, 0.4753, 0.2646, 0.4827, 0.2651, 0.4846, 0.2741, 0.5207, 0.3252, 0.523, 0.3209, 0.5247, 0.322, 0.5216, 0.3258, 0.4771, 0.2832, 0.4766, 0.2736, 0.4846, 0.2741, 0.4852, 0.2837, 0.5531, 0.4081, 0.5492, 0.4009, 0.5544, 0.4072, 0.5183, 0.3297, 0.5207, 0.3252, 0.5216, 0.3258, 0.4766, 0.2929, 0.4771, 0.2832, 0.4852, 0.2837, 0.4846, 0.2935, 0.5568, 0.4151, 0.5531, 0.4081, 0.5544, 0.4072, 0.5594, 0.4134, 0.4753, 0.3025, 0.4766, 0.2929, 0.4846, 0.2935, 0.4828, 0.303, 0.5603, 0.4217, 0.5568, 0.4151, 0.5594, 0.4134, 0.564, 0.4191, 0.4731, 0.3114, 0.4753, 0.3025, 0.4828, 0.303, 0.4798, 0.3119, 0.5458, 0.3234, 0.5447, 0.335, 0.5362, 0.3353, 0.5371, 0.3237, 0.5544, 0.4072, 0.5492, 0.4009, 0.5555, 0.4061, 0.5183, 0.3297, 0.5216, 0.3258, 0.5223, 0.3265, 0.5452, 0.3117, 0.5458, 0.3234, 0.5371, 0.3237, 0.5367, 0.312, 0.5594, 0.4134, 0.5544, 0.4072, 0.5555, 0.4061, 0.5616, 0.4112, 0.5429, 0.3003, 0.5452, 0.3117, 0.5367, 0.312, 0.5349, 0.3006, 0.564, 0.4191, 0.5594, 0.4134, 0.5616, 0.4112, 0.5672, 0.4159, 0.539, 0.2897, 0.5429, 0.3003, 0.5349, 0.3006, 0.5318, 0.29, 0.5681, 0.4243, 0.564, 0.4191, 0.5672, 0.4159, 0.5722, 0.4202, 0.5337, 0.2803, 0.539, 0.2897, 0.5318, 0.29, 0.5276, 0.2805, 0.5716, 0.4286, 0.5681, 0.4243, 0.5722, 0.4202, 0.5764, 0.4238, 0.5275, 0.3186, 0.53, 0.3157, 0.5325, 0.3183, 0.5295, 0.3207, 0.5419, 0.346, 0.5376, 0.356, 0.5304, 0.3562, 0.5339, 0.3462, 0.5247, 0.322, 0.5275, 0.3186, 0.5295, 0.3207, 0.5261, 0.3234, 0.5447, 0.335, 0.5419, 0.346, 0.5339, 0.3462, 0.5362, 0.3353, 0.5216, 0.3258, 0.5247, 0.322, 0.5261, 0.3234, 0.5223, 0.3265, 0.5276, 0.2805, 0.5318, 0.29, 0.5235, 0.2901, 0.5205, 0.2806, 0.5764, 0.4238, 0.5722, 0.4202, 0.5754, 0.4154, 0.5801, 0.4181, 0.5295, 0.3207, 0.5325, 0.3183, 0.5346, 0.3213, 0.5311, 0.3231, 0.5339, 0.3462, 0.5304, 0.3562, 0.5221, 0.3563, 0.5247, 0.3464, 0.5261, 0.3234, 0.5295, 0.3207, 0.5311, 0.3231, 0.5272, 0.3251, 0.5362, 0.3353, 0.5339, 0.3462, 0.5247, 0.3464, 0.5264, 0.3354, 0.5223, 0.3265, 0.5261, 0.3234, 0.5272, 0.3251, 0.5228, 0.3273, 0.5371, 0.3237, 0.5362, 0.3353, 0.5264, 0.3354, 0.5271, 0.3238, 0.5555, 0.4061, 0.5492, 0.4009, 0.5564, 0.4048, 0.5183, 0.3297, 0.5223, 0.3265, 0.5228, 0.3273, 0.5367, 0.312, 0.5371, 0.3237, 0.5271, 0.3238, 0.5269, 0.3121, 0.5616, 0.4112, 0.5555, 0.4061, 0.5564, 0.4048, 0.5633, 0.4086, 0.5349, 0.3006, 0.5367, 0.312, 0.5269, 0.3121, 0.5257, 0.3007, 0.5672, 0.4159, 0.5616, 0.4112, 0.5633, 0.4086, 0.5698, 0.4121, 0.5318, 0.29, 0.5349, 0.3006, 0.5257, 0.3007, 0.5235, 0.2901, 0.5722, 0.4202, 0.5672, 0.4159, 0.5698, 0.4121, 0.5754, 0.4154, 0.5564, 0.4048, 0.5492, 0.4009, 0.557, 0.4033, 0.5183, 0.3297, 0.5228, 0.3273, 0.5232, 0.3282, 0.5269, 0.3121, 0.5271, 0.3238, 0.5162, 0.3238, 0.5161, 0.3121, 0.5633, 0.4086, 0.5564, 0.4048, 0.557, 0.4033, 0.5645, 0.4057, 0.5257, 0.3007, 0.5269, 0.3121, 0.5161, 0.3121, 0.5155, 0.3007, 0.5698, 0.4121, 0.5633, 0.4086, 0.5645, 0.4057, 0.5715, 0.4079, 0.5235, 0.2901, 0.5257, 0.3007, 0.5155, 0.3007, 0.5144, 0.2901, 0.5754, 0.4154, 0.5698, 0.4121, 0.5715, 0.4079, 0.5776, 0.41, 0.5205, 0.2806, 0.5235, 0.2901, 0.5144, 0.2901, 0.5128, 0.2806, 0.5221, 0.3563, 0.5187, 0.3649, 0.511, 0.3649, 0.513, 0.3563, 0.5311, 0.3231, 0.5346, 0.3213, 0.536, 0.3247, 0.5322, 0.3257, 0.5247, 0.3464, 0.5221, 0.3563, 0.513, 0.3563, 0.5146, 0.3464, 0.5272, 0.3251, 0.5311, 0.3231, 0.5322, 0.3257, 0.5279, 0.3269, 0.5264, 0.3354, 0.5247, 0.3464, 0.5146, 0.3464, 0.5156, 0.3354, 0.5228, 0.3273, 0.5272, 0.3251, 0.5279, 0.3269, 0.5232, 0.3282, 0.5271, 0.3238, 0.5264, 0.3354, 0.5156, 0.3354, 0.5162, 0.3238, 0.513, 0.3563, 0.511, 0.3649, 0.5028, 0.3648, 0.5034, 0.3562, 0.5322, 0.3257, 0.536, 0.3247, 0.5367, 0.3283, 0.5328, 0.3285, 0.5146, 0.3464, 0.513, 0.3563, 0.5034, 0.3562, 0.5039, 0.3462, 0.5279, 0.3269, 0.5322, 0.3257, 0.5328, 0.3285, 0.5283, 0.3288, 0.5156, 0.3354, 0.5146, 0.3464, 0.5039, 0.3462, 0.5043, 0.3353, 0.5232, 0.3282, 0.5279, 0.3269, 0.5283, 0.3288, 0.5234, 0.3292, 0.5162, 0.3238, 0.5156, 0.3354, 0.5043, 0.3353, 0.5046, 0.3237, 0.557, 0.4033, 0.5492, 0.4009, 0.5573, 0.4017, 0.5183, 0.3297, 0.5232, 0.3282, 0.5234, 0.3292, 0.5161, 0.3121, 0.5162, 0.3238, 0.5046, 0.3237, 0.5048, 0.312, 0.5645, 0.4057, 0.557, 0.4033, 0.5573, 0.4017, 0.5651, 0.4026, 0.5155, 0.3007, 0.5161, 0.3121, 0.5048, 0.312, 0.5049, 0.3006, 0.5715, 0.4079, 0.5645, 0.4057, 0.5651, 0.4026, 0.5724, 0.4035, 0.5144, 0.2901, 0.5155, 0.3007, 0.5049, 0.3006, 0.5048, 0.29, 0.5776, 0.41, 0.5715, 0.4079, 0.5724, 0.4035, 0.5788, 0.4044, 0.5128, 0.2806, 0.5144, 0.2901, 0.5048, 0.29, 0.5046, 0.2805, 0.5048, 0.312, 0.5046, 0.3237, 0.493, 0.3234, 0.4934, 0.3117, 0.5651, 0.4026, 0.5573, 0.4017, 0.5573, 0.4001, 0.5651, 0.3995, 0.5049, 0.3006, 0.5048, 0.312, 0.4934, 0.3117, 0.4941, 0.3003, 0.5724, 0.4035, 0.5651, 0.4026, 0.5651, 0.3995, 0.5724, 0.3989, 0.5048, 0.29, 0.5049, 0.3006, 0.4941, 0.3003, 0.4951, 0.2897, 0.5788, 0.4044, 0.5724, 0.4035, 0.5724, 0.3989, 0.5788, 0.3986, 0.5046, 0.2805, 0.5048, 0.29, 0.4951, 0.2897, 0.4964, 0.2803, 0.5034, 0.3562, 0.5028, 0.3648, 0.4945, 0.3646, 0.4937, 0.356, 0.5328, 0.3285, 0.5367, 0.3283, 0.5367, 0.3319, 0.5328, 0.3314, 0.5039, 0.3462, 0.5034, 0.3562, 0.4937, 0.356, 0.4931, 0.346, 0.5283, 0.3288, 0.5328, 0.3285, 0.5328, 0.3314, 0.5283, 0.3308, 0.5043, 0.3353, 0.5039, 0.3462, 0.4931, 0.346, 0.4929, 0.335, 0.5234, 0.3292, 0.5283, 0.3288, 0.5283, 0.3308, 0.5234, 0.3302, 0.5046, 0.3237, 0.5043, 0.3353, 0.4929, 0.335, 0.493, 0.3234, 0.5573, 0.4017, 0.5492, 0.4009, 0.5573, 0.4001, 0.5183, 0.3297, 0.5234, 0.3292, 0.5234, 0.3302, 0.5328, 0.3314, 0.5367, 0.3319, 0.536, 0.3355, 0.5322, 0.3342, 0.5107, 0.3327, 0.5121, 0.3502, 0.4955, 0.35, 0.4923, 0.3324, 0.5283, 0.3308, 0.5328, 0.3314, 0.5322, 0.3342, 0.5279, 0.3327, 0.5099, 0.3133, 0.5107, 0.3327, 0.4923, 0.3324, 0.4903, 0.3131, 0.5234, 0.3302, 0.5283, 0.3308, 0.5279, 0.3327, 0.5232, 0.3312, 0.5096, 0.293, 0.5099, 0.3133, 0.4903, 0.3131, 0.4896, 0.2927, 0.5573, 0.4001, 0.5492, 0.4009, 0.557, 0.3986, 0.5183, 0.3297, 0.5234, 0.3302, 0.5232, 0.3312, 0.5099, 0.2724, 0.5096, 0.293, 0.4896, 0.2927, 0.4903, 0.2721, 0.5651, 0.3995, 0.5573, 0.4001, 0.557, 0.3986, 0.5645, 0.3964, 0.5107, 0.2524, 0.5099, 0.2724, 0.4903, 0.2721, 0.4923, 0.2521, 0.5724, 0.3989, 0.5651, 0.3995, 0.5645, 0.3964, 0.5715, 0.3945, 0.5121, 0.2337, 0.5107, 0.2524, 0.4923, 0.2521, 0.4955, 0.2334, 0.5788, 0.3986, 0.5724, 0.3989, 0.5715, 0.3945, 0.5776, 0.3929, 0.5139, 0.217, 0.5121, 0.2337, 0.4955, 0.2334, 0.4998, 0.2168, 0.5121, 0.3502, 0.5139, 0.3654, 0.4998, 0.3652, 0.4955, 0.35, 0.4657, 0.4235, 0.4657, 0.43, 0.4649, 0.43, 0.4649, 0.4235, 0.4649, 0.4235, 0.4649, 0.43, 0.4642, 0.4302, 0.4642, 0.4237, 0.4642, 0.4237, 0.4642, 0.4302, 0.4635, 0.4304, 0.4635, 0.4239, 0.3647, 0.4292, 0.3672, 0.4342, 0.3664, 0.4345, 0.364, 0.4295, 0.364, 0.4295, 0.3664, 0.4345, 0.3657, 0.4347, 0.3632, 0.4297, 0.4547, 0.4311, 0.4547, 0.4235, 0.4553, 0.4236, 0.4553, 0.4313, 0.4553, 0.4313, 0.4553, 0.4236, 0.456, 0.4238, 0.456, 0.4314, 0.456, 0.4314, 0.456, 0.4238, 0.4568, 0.4238, 0.4568, 0.4314, 0.4568, 0.4314, 0.4568, 0.4238, 0.4575, 0.4238, 0.4575, 0.4315, 0.4575, 0.4315, 0.4575, 0.4238, 0.4583, 0.4238, 0.4583, 0.4314, 0.4583, 0.4314, 0.4583, 0.4238, 0.4591, 0.4237, 0.4591, 0.4314, 0.3334, 0.3587, 0.3334, 0.3809, 0.3314, 0.3812, 0.3314, 0.359, 0.3314, 0.359, 0.3314, 0.3812, 0.3296, 0.3817, 0.3296, 0.3595, 0.4635, 0.4235, 0.4635, 0.43, 0.4628, 0.4302, 0.4628, 0.4237, 0.4628, 0.4237, 0.4628, 0.4302, 0.4621, 0.4303, 0.4621, 0.4238, 0.4621, 0.4238, 0.4621, 0.4303, 0.4613, 0.4304, 0.4613, 0.4239, 0.4613, 0.4239, 0.4613, 0.4304, 0.4605, 0.4303, 0.4605, 0.4239, 0.4605, 0.4239, 0.4605, 0.4303, 0.4598, 0.4302, 0.4598, 0.4237, 0.4598, 0.4237, 0.4598, 0.4302, 0.4591, 0.43, 0.4591, 0.4235, 0.3747, 0.424, 0.3723, 0.429, 0.3716, 0.4287, 0.374, 0.4237, 0.374, 0.4237, 0.3716, 0.4287, 0.3708, 0.4285, 0.3733, 0.4235, 0.4333, 0.4315, 0.4333, 0.4238, 0.4339, 0.4237, 0.4339, 0.4313, 0.4339, 0.4313, 0.4339, 0.4237, 0.4346, 0.4236, 0.4346, 0.4312, 0.4346, 0.4312, 0.4346, 0.4236, 0.4354, 0.4235, 0.4354, 0.4311, 0.4354, 0.4311, 0.4354, 0.4235, 0.4362, 0.4235, 0.4362, 0.4311, 0.4362, 0.4311, 0.4362, 0.4235, 0.4369, 0.4235, 0.4369, 0.4311, 0.4369, 0.4311, 0.4369, 0.4235, 0.4377, 0.4236, 0.4377, 0.4312, 0.4377, 0.4312, 0.4377, 0.4236, 0.4384, 0.4237, 0.4384, 0.4313, 0.4384, 0.4313, 0.4384, 0.4237, 0.439, 0.4239, 0.439, 0.4315, 0.4679, 0.4239, 0.4679, 0.4304, 0.4672, 0.4302, 0.4672, 0.4237, 0.3684, 0.4332, 0.3679, 0.4326, 0.3675, 0.4321, 0.3673, 0.4314, 0.3672, 0.4308, 0.3672, 0.4303, 0.3674, 0.4297, 0.3677, 0.4293, 0.3682, 0.4289, 0.3687, 0.4286, 0.3694, 0.4285, 0.3701, 0.4284, 0.3708, 0.4285, 0.3716, 0.4287, 0.3723, 0.429, 0.3729, 0.4294, 0.3735, 0.4299, 0.374, 0.4304, 0.3744, 0.431, 0.3746, 0.4316, 0.3747, 0.4322, 0.3747, 0.4328, 0.3745, 0.4334, 0.3742, 0.4338, 0.3737, 0.4342, 0.3732, 0.4345, 0.3725, 0.4346, 0.3718, 0.4347, 0.3711, 0.4346, 0.3703, 0.4344, 0.3696, 0.4341, 0.369, 0.4337, 0.4672, 0.4237, 0.4672, 0.4302, 0.4665, 0.43, 0.4665, 0.4235, 0.4665, 0.4235, 0.4665, 0.43, 0.4657, 0.43, 0.4657, 0.4235, 0.3664, 0.4277, 0.3659, 0.4283, 0.3654, 0.4288, 0.3647, 0.4292, 0.364, 0.4295, 0.3632, 0.4297, 0.3625, 0.4297, 0.3618, 0.4297, 0.3611, 0.4295, 0.3606, 0.4293, 0.3601, 0.4289, 0.3598, 0.4284, 0.3596, 0.4279, 0.3596, 0.4273, 0.3597, 0.4267, 0.3599, 0.4261, 0.3603, 0.4255, 0.3608, 0.425, 0.3614, 0.4245, 0.362, 0.4241, 0.3628, 0.4238, 0.3635, 0.4236, 0.3642, 0.4235, 0.3649, 0.4235, 0.3656, 0.4237, 0.3661, 0.424, 0.3666, 0.4243, 0.3669, 0.4248, 0.3671, 0.4253, 0.3672, 0.4259, 0.3671, 0.4265, 0.3668, 0.4271, 0.4434, 0.4308, 0.4434, 0.4236, 0.444, 0.4238, 0.444, 0.431, 0.444, 0.431, 0.444, 0.4238, 0.4446, 0.4241, 0.4446, 0.4312, 0.4333, 0.4235, 0.4333, 0.4315, 0.4327, 0.4315, 0.4327, 0.4235, 0.4327, 0.4235, 0.4327, 0.4315, 0.4321, 0.4315, 0.4321, 0.4235, 0.4321, 0.4235, 0.4321, 0.4315, 0.4313, 0.4315, 0.4313, 0.4235, 0.4313, 0.4235, 0.4313, 0.4315, 0.4305, 0.4315, 0.4305, 0.4235, 0.4305, 0.4235, 0.4305, 0.4315, 0.4297, 0.4315, 0.4297, 0.4235, 0.4297, 0.4235, 0.4297, 0.4315, 0.429, 0.4315, 0.429, 0.4235, 0.429, 0.4235, 0.429, 0.4315, 0.4283, 0.4315, 0.4283, 0.4235, 0.4283, 0.4235, 0.4283, 0.4315, 0.4277, 0.4315, 0.4277, 0.4235, 0.3331, 0.3823, 0.3331, 0.4032, 0.3313, 0.4026, 0.3313, 0.3817, 0.4497, 0.431, 0.4497, 0.4238, 0.4504, 0.4239, 0.4504, 0.4311, 0.4504, 0.4311, 0.4504, 0.4239, 0.4511, 0.424, 0.4511, 0.4312, 0.4511, 0.4312, 0.4511, 0.424, 0.4519, 0.4241, 0.4519, 0.4312, 0.4519, 0.4312, 0.4519, 0.4241, 0.4527, 0.424, 0.4527, 0.4312, 0.4527, 0.4312, 0.4527, 0.424, 0.4534, 0.4239, 0.4534, 0.4311, 0.4534, 0.4311, 0.4534, 0.4239, 0.4541, 0.4237, 0.4541, 0.4309, 0.4541, 0.4309, 0.4541, 0.4237, 0.4547, 0.4235, 0.4547, 0.4307, 0.4277, 0.4235, 0.4277, 0.4315, 0.4271, 0.4315, 0.4271, 0.4235, 0.4271, 0.4235, 0.4271, 0.4315, 0.4264, 0.4315, 0.4264, 0.4235, 0.4264, 0.4235, 0.4264, 0.4315, 0.4257, 0.4315, 0.4257, 0.4235, 0.4257, 0.4235, 0.4257, 0.4315, 0.4249, 0.4315, 0.4249, 0.4235, 0.4249, 0.4235, 0.4249, 0.4315, 0.4241, 0.4315, 0.4241, 0.4235, 0.4241, 0.4235, 0.4241, 0.4315, 0.4233, 0.4315, 0.4233, 0.4235, 0.4233, 0.4235, 0.4233, 0.4315, 0.4226, 0.4315, 0.4226, 0.4235, 0.4226, 0.4235, 0.4226, 0.4315, 0.422, 0.4315, 0.422, 0.4235, 0.439, 0.4311, 0.439, 0.424, 0.4396, 0.4238, 0.4396, 0.4309, 0.4396, 0.4309, 0.4396, 0.4238, 0.4403, 0.4236, 0.4403, 0.4308, 0.4403, 0.4308, 0.4403, 0.4236, 0.4411, 0.4235, 0.4411, 0.4307, 0.4411, 0.4307, 0.4411, 0.4235, 0.4418, 0.4235, 0.4418, 0.4307, 0.398, 0.4287, 0.3979, 0.4279, 0.3979, 0.4271, 0.398, 0.4264, 0.3983, 0.4256, 0.3987, 0.425, 0.3992, 0.4244, 0.3998, 0.424, 0.4005, 0.4237, 0.4012, 0.4235, 0.4019, 0.4235, 0.4026, 0.4236, 0.4032, 0.4239, 0.4038, 0.4244, 0.4043, 0.4249, 0.4047, 0.4255, 0.405, 0.4263, 0.4051, 0.427, 0.4051, 0.4278, 0.405, 0.4286, 0.4047, 0.4293, 0.4043, 0.43, 0.4038, 0.4305, 0.4032, 0.431, 0.4026, 0.4313, 0.4019, 0.4315, 0.4012, 0.4315, 0.4005, 0.4313, 0.3998, 0.431, 0.3992, 0.4306, 0.3987, 0.4301, 0.3983, 0.4294, 0.4418, 0.4307, 0.4418, 0.4235, 0.4426, 0.4235, 0.4426, 0.4307, 0.4426, 0.4307, 0.4426, 0.4235, 0.4434, 0.4236, 0.4434, 0.4308, 0.3979, 0.4279, 0.3977, 0.4287, 0.3975, 0.4294, 0.3971, 0.4301, 0.3966, 0.4306, 0.396, 0.431, 0.3953, 0.4313, 0.3946, 0.4315, 0.3939, 0.4315, 0.3932, 0.4313, 0.3925, 0.431, 0.3919, 0.4305, 0.3914, 0.43, 0.391, 0.4293, 0.3908, 0.4286, 0.3906, 0.4278, 0.3906, 0.427, 0.3908, 0.4263, 0.391, 0.4255, 0.3914, 0.4249, 0.3919, 0.4244, 0.3925, 0.4239, 0.3932, 0.4236, 0.3939, 0.4235, 0.3946, 0.4235, 0.3953, 0.4237, 0.396, 0.424, 0.3966, 0.4244, 0.3971, 0.425, 0.3975, 0.4256, 0.3977, 0.4264, 0.3979, 0.4271])
me_cylinder_002.materials.append(mat_material_001)
me_cylinder_002.use_remesh_preserve_volume = False
me_cylinder_002.use_remesh_preserve_attributes = False
me_cylinder_002.use_mirror_vertex_groups = False
me_cylinder_002.update()
arm_armature = bpy.data.armatures.new('Armature')  # bones are not reproduced

# ---- objects
ob_armature = bpy.data.objects.new('Armature', arm_armature)
ob_cylinder_002 = bpy.data.objects.new('Cylinder.002', me_cylinder_002)

# ---- transforms, parenting, visibility, modifiers, constraints
ob_armature.location = (0.07794, -0.03642, 0.06288)
ob_armature.show_in_front = True
ob_armature.lineart.crease_threshold = 0.0
ob_cylinder_002.parent = ob_armature
ob_cylinder_002.matrix_parent_inverse = Matrix(((1.0, 0.0, 0.0, -0.07794), (0.0, 1.0, 0.0, 0.03642), (0.0, 0.0, 1.0, -0.06288), (0.0, 0.0, 0.0, 1.0)))
ob_cylinder_002.location = (0.7968, 0.5107, -0.4215)
ob_cylinder_002.rotation_euler = (-4.152, -0.2298, 1.957)
ob_cylinder_002.scale = (0.1335, 0.1335, 0.1335)
ob_cylinder_002.lineart.crease_threshold = 0.0
_vg = ob_cylinder_002.vertex_groups.new(name='Bone')
for _i, _w in zip([0, 1, 2, 3, 4, 5, 6, 7, 8, 9, 10, 11, 12, 13, 14, 15, 16, 17, 18, 19, 20, 21, 22, 23, 24, 25, 26, 27, 28, 29, 30, 31, 32, 33, 34, 35, 36, 37, 38, 39, 40, 41, 42, 43, 44, 45, 46, 47, 48, 49, 50, 51, 52, 53, 54, 55, 56, 57, 58, 59, 60, 61, 62, 63, 64, 65, 66, 67, 68, 69, 70, 71, 72, 73, 74, 79, 80, 81, 82, 83, 84, 85, 86, 87, 88, 89, 94, 95, 96, 97, 98, 99, 100, 101, 102, 103, 109, 110, 111, 112, 113, 114, 115, 116, 117, 124, 125, 126, 127, 128, 129, 130, 131, 132, 133, 140, 141, 142, 143, 144, 145, 146, 147, 148, 149, 155, 156, 157, 158, 159, 160, 161, 162, 163, 164, 165, 166, 170, 171, 172, 173, 174, 175, 176, 177, 178, 179, 180, 181, 182, 183, 185, 186, 187, 188, 189, 190, 191, 192, 193, 194, 195, 196, 197, 198, 200, 201, 202, 203, 204, 205, 206, 207, 208, 209, 210, 211, 212, 213, 215, 216, 217, 218, 219, 220, 221, 222, 223, 224, 225, 226, 227, 228, 230, 231, 232, 233, 234, 235, 236, 237, 238, 239, 240, 241, 242, 243, 244, 245, 246, 247, 248, 249, 250, 251, 252, 253, 254, 255, 256, 257, 258, 259, 260, 261, 262, 263, 264, 265, 266, 267, 268, 269, 270, 271, 272, 273, 274, 275, 276, 277, 278, 279, 280, 281, 282, 283, 284, 285, 286, 287, 288, 290, 291, 292, 293, 294, 295, 296, 297, 298, 299, 300, 301, 302, 303, 305, 306, 307, 308, 309, 310, 311, 312, 313, 314, 315, 316, 317, 318, 320, 321, 322, 323, 324, 325, 326, 327, 328, 329, 330, 331, 332, 333, 335, 336, 337, 338, 339, 340, 341, 342, 343, 344, 345, 346, 347, 348, 351, 352, 353, 354, 355, 356, 357, 358, 359, 360, 361, 366, 367, 368, 369, 370, 371, 372, 373, 374, 375, 381, 382, 383, 384, 385, 386, 387, 388, 389, 390, 396, 397, 398, 399, 400, 401, 402, 403, 404, 405, 411, 412, 413, 414, 415, 416, 417, 418, 419, 420, 426, 427, 428, 429, 430, 431, 432, 433, 434, 435, 441, 442, 443, 444, 445, 446, 447, 448, 449, 450, 451, 456, 457, 458, 459, 460, 461, 462, 463, 464, 465, 466, 471, 472, 473, 474, 475, 476, 477, 478, 479, 480, 481, 482, 486, 487, 488, 489, 490, 491, 492, 493, 494, 495, 496, 497, 501, 502, 503, 504, 505, 506, 507, 508, 509, 510, 511, 512, 516, 517, 518, 519, 520, 521, 522, 523, 524, 525, 526, 527, 531, 532, 533, 534, 535, 536, 537, 538, 539, 540, 541, 542], [1.0, 1.0, 1.0, 1.0, 1.0, 1.0, 1.0, 1.0, 1.0, 1.0, 1.0, 1.0, 1.0, 1.0, 1.0, 1.0, 1.0, 1.0, 1.0, 1.0, 1.0, 1.0, 1.0, 1.0, 1.0, 1.0, 1.0, 1.0, 1.0, 1.0, 1.0, 1.0, 1.0, 1.0, 1.0, 1.0, 1.0, 1.0, 1.0, 1.0, 1.0, 1.0, 1.0, 1.0, 1.0, 1.0, 1.0, 1.0, 1.0, 1.0, 1.0, 1.0, 1.0, 1.0, 1.0, 1.0, 1.0, 1.0, 1.0, 1.0, 1.0, 1.0, 1.0, 1.0, 0.9381, 0.8862, 0.8127, 0.7119, 0.572, 0.3736, 0.2407, 0.1525, 0.09498, 0.05866, 0.02378, 0.9431, 0.8928, 0.8189, 0.7153, 0.5694, 0.362, 0.2271, 0.1389, 0.08228, 0.04556, 0.008032, 0.9485, 0.8997, 0.8262, 0.721, 0.571, 0.3559, 0.2171, 0.1266, 0.06892, 0.02017, 0.954, 0.9072, 0.835, 0.7299, 0.5777, 0.3565, 0.2131, 0.119, 0.05836, 0.9595, 0.915, 0.8453, 0.7425, 0.5911, 0.3668, 0.2196, 0.1219, 0.05934, 0.01346, 0.9647, 0.9228, 0.8572, 0.7596, 0.6137, 0.392, 0.2411, 0.1393, 0.07305, 0.02101, 0.9695, 0.9304, 0.87, 0.781, 0.6481, 0.4414, 0.2822, 0.173, 0.1016, 0.05878, 0.02418, 0.007108, 0.9735, 0.9371, 0.8828, 0.8053, 0.6951, 0.541, 0.3467, 0.2226, 0.141, 0.08926, 0.0586, 0.03334, 0.01418, 0.002116, 0.9763, 0.9425, 0.8941, 0.8278, 0.7365, 0.6092, 0.4229, 0.2862, 0.1902, 0.125, 0.08277, 0.05641, 0.03022, 0.009527, 0.9777, 0.946, 0.9026, 0.8456, 0.7707, 0.6713, 0.539, 0.3715, 0.2503, 0.165, 0.108, 0.07121, 0.0459, 0.01652, 0.9776, 0.9472, 0.9071, 0.8565, 0.7928, 0.7124, 0.6106, 0.4829, 0.3214, 0.206, 0.1312, 0.08403, 0.0545, 0.02217, 0.9758, 0.9459, 0.9069, 0.8588, 0.8, 0.7282, 0.6408, 0.5336, 0.3998, 0.239, 0.1473, 0.09236, 0.05864, 0.0257, 0.0005225, 0.9726, 0.9421, 0.9017, 0.8517, 0.7904, 0.7164, 0.6292, 0.5267, 0.3974, 0.24, 0.1491, 0.09392, 0.05963, 0.02663, 0.0007682, 0.9682, 0.9358, 0.8917, 0.8351, 0.7632, 0.6741, 0.5706, 0.4623, 0.3171, 0.2097, 0.137, 0.08882, 0.05748, 0.0249, 0.0002226, 0.963, 0.9274, 0.8774, 0.8103, 0.7196, 0.5975, 0.4469, 0.3413, 0.2473, 0.1731, 0.1181, 0.07927, 0.05284, 0.02087, 0.957, 0.9174, 0.8603, 0.7809, 0.6666, 0.4909, 0.3611, 0.2678, 0.1957, 0.1399, 0.09788, 0.06761, 0.04324, 0.01512, 0.9508, 0.9063, 0.8418, 0.7517, 0.6226, 0.4309, 0.3055, 0.2196, 0.1577, 0.1119, 0.07873, 0.05549, 0.02934, 0.008341, 0.9444, 0.8947, 0.8229, 0.7237, 0.5859, 0.3905, 0.2673, 0.1852, 0.1281, 0.08837, 0.06143, 0.0377, 0.01536, 0.001226, 0.9454, 0.9382, 0.8831, 0.8039, 0.6959, 0.5511, 0.3579, 0.2376, 0.1578, 0.104, 0.06838, 0.04226, 0.01658, 0.00238, 0.9324, 0.8722, 0.7855, 0.6666, 0.5096, 0.3264, 0.2115, 0.1352, 0.0844, 0.05166, 0.01614, 0.9272, 0.8626, 0.7687, 0.6359, 0.4432, 0.294, 0.1895, 0.118, 0.07109, 0.02993, 0.9229, 0.8549, 0.7561, 0.6155, 0.4136, 0.2738, 0.1755, 0.1088, 0.07135, 0.03741, 0.9197, 0.8497, 0.7488, 0.606, 0.4033, 0.2661, 0.1699, 0.1037, 0.06098, 0.02864, 0.9175, 0.8471, 0.7471, 0.6069, 0.4081, 0.27, 0.1732, 0.1065, 0.06232, 0.02083, 0.9164, 0.847, 0.7506, 0.618, 0.4304, 0.2851, 0.184, 0.1154, 0.07001, 0.03294, 0.9165, 0.8491, 0.758, 0.6381, 0.4845, 0.3098, 0.1997, 0.1275, 0.07998, 0.04908, 0.01198, 0.9175, 0.8527, 0.767, 0.6562, 0.5135, 0.3295, 0.2153, 0.14, 0.09011, 0.05749, 0.02368, 0.9193, 0.8574, 0.7764, 0.6719, 0.534, 0.3415, 0.2301, 0.1521, 0.09939, 0.06442, 0.03353, 0.005286, 0.922, 0.8627, 0.7856, 0.6867, 0.5571, 0.3791, 0.2505, 0.1642, 0.1072, 0.06966, 0.04059, 0.009762, 0.9252, 0.8684, 0.794, 0.6993, 0.5794, 0.432, 0.2705, 0.1732, 0.1118, 0.07236, 0.04387, 0.01177, 0.929, 0.8742, 0.8011, 0.7068, 0.5863, 0.4369, 0.2728, 0.1738, 0.1115, 0.07162, 0.04244, 0.01082, 0.9334, 0.8801, 0.807, 0.7097, 0.5784, 0.3938, 0.2566, 0.1651, 0.1053, 0.06691, 0.03564, 0.006653]): _vg.add([_i], _w, 'REPLACE')
_vg = ob_cylinder_002.vertex_groups.new(name='Bone.001')
for _i, _w in zip([64, 65, 66, 67, 68, 69, 70, 71, 72, 73, 74, 75, 76, 77, 78, 79, 80, 81, 82, 83, 84, 85, 86, 87, 88, 89, 90, 91, 92, 93, 94, 95, 96, 97, 98, 99, 100, 101, 102, 103, 104, 105, 106, 107, 108, 109, 110, 111, 112, 113, 114, 115, 116, 117, 118, 119, 120, 121, 122, 123, 124, 125, 126, 127, 128, 129, 130, 131, 132, 133, 134, 135, 136, 137, 138, 139, 141, 142, 143, 144, 145, 146, 147, 148, 149, 150, 151, 152, 153, 154, 156, 157, 158, 159, 160, 161, 162, 163, 164, 165, 166, 167, 168, 169, 171, 172, 173, 174, 175, 176, 177, 178, 179, 180, 181, 182, 183, 184, 186, 187, 188, 189, 190, 191, 192, 193, 194, 195, 196, 197, 198, 199, 201, 202, 203, 204, 205, 206, 207, 208, 209, 210, 211, 212, 213, 214, 216, 217, 218, 219, 220, 221, 222, 223, 224, 225, 226, 227, 228, 229, 231, 232, 233, 234, 235, 236, 237, 238, 239, 240, 241, 242, 243, 244, 246, 247, 248, 249, 250, 251, 252, 253, 254, 255, 256, 257, 258, 259, 261, 262, 263, 264, 265, 266, 267, 268, 269, 270, 271, 272, 273, 274, 276, 277, 278, 279, 280, 281, 282, 283, 284, 285, 286, 287, 288, 289, 291, 292, 293, 294, 295, 296, 297, 298, 299, 300, 301, 302, 303, 304, 305, 306, 307, 308, 309, 310, 311, 312, 313, 314, 315, 316, 317, 318, 319, 320, 321, 322, 323, 324, 325, 326, 327, 328, 329, 330, 331, 332, 333, 334, 335, 336, 337, 338, 339, 340, 341, 342, 343, 344, 345, 346, 347, 348, 349, 350, 351, 352, 353, 354, 355, 356, 357, 358, 359, 360, 361, 362, 363, 364, 365, 366, 367, 368, 369, 370, 371, 372, 373, 374, 375, 376, 377, 378, 379, 380, 381, 382, 383, 384, 385, 386, 387, 388, 389, 390, 391, 392, 393, 394, 395, 396, 397, 398, 399, 400, 401, 402, 403, 404, 405, 407, 408, 409, 410, 411, 412, 413, 414, 415, 416, 417, 418, 419, 420, 421, 422, 423, 424, 425, 426, 427, 428, 429, 430, 431, 432, 433, 434, 435, 436, 437, 438, 439, 440, 441, 442, 443, 444, 445, 446, 447, 448, 449, 450, 451, 452, 453, 454, 455, 456, 457, 458, 459, 460, 461, 462, 463, 464, 465, 466, 467, 468, 469, 470, 471, 472, 473, 474, 475, 476, 477, 478, 479, 480, 481, 482, 483, 484, 485, 486, 487, 488, 489, 490, 491, 492, 493, 494, 495, 496, 497, 498, 499, 500, 501, 502, 503, 504, 505, 506, 507, 508, 509, 510, 511, 512, 513, 514, 515, 516, 517, 518, 519, 520, 521, 522, 523, 524, 525, 526, 527, 528, 529, 530, 531, 532, 533, 534, 535, 536, 537, 538, 539, 540, 541, 542, 543, 544, 545, 546, 547, 548, 549, 550, 551, 552, 553, 554, 555, 556, 557, 558, 559, 560, 561, 562, 563, 564, 565, 566, 567, 568, 569, 570, 571, 572, 573, 574, 575, 576, 577, 578, 579, 580, 581, 582, 583, 584, 585, 586, 587, 588, 589, 590, 591, 592, 593, 594, 595, 596, 597, 598, 599, 600, 601, 602, 603, 604, 605, 606, 607, 608, 609], [0.02259, 0.07359, 0.1294, 0.2101, 0.3275, 0.5019, 0.6103, 0.6739, 0.7086, 0.7198, 0.7061, 0.6614, 0.5769, 0.4624, 0.3543, 0.02005, 0.07493, 0.1366, 0.2274, 0.3602, 0.5552, 0.6787, 0.7562, 0.8017, 0.8199, 0.8074, 0.757, 0.6657, 0.5359, 0.3791, 0.01639, 0.07466, 0.1401, 0.2375, 0.3805, 0.5901, 0.7252, 0.8131, 0.8683, 0.8957, 0.8867, 0.829, 0.7303, 0.5893, 0.3999, 0.01165, 0.07269, 0.1397, 0.2402, 0.3889, 0.6083, 0.7515, 0.8472, 0.9109, 0.9504, 0.9473, 0.8781, 0.7728, 0.625, 0.4155, 0.006035, 0.06915, 0.1353, 0.2354, 0.385, 0.6089, 0.7571, 0.8568, 0.9217, 0.9465, 0.9714, 0.8991, 0.7939, 0.6445, 0.425, 0.276, 0.06439, 0.1276, 0.2232, 0.3678, 0.5892, 0.7403, 0.8429, 0.9093, 0.9441, 0.9463, 0.8915, 0.795, 0.6492, 0.4282, 0.05887, 0.1171, 0.2042, 0.3355, 0.5409, 0.699, 0.8065, 0.8743, 0.9086, 0.9087, 0.8661, 0.7793, 0.6401, 0.4251, 0.05319, 0.1051, 0.1802, 0.2881, 0.4394, 0.6304, 0.7498, 0.8233, 0.8606, 0.8636, 0.8282, 0.7492, 0.6177, 0.4159, 0.04595, 0.09334, 0.1565, 0.244, 0.3666, 0.5468, 0.675, 0.7581, 0.8024, 0.8102, 0.7795, 0.7054, 0.582, 0.401, 0.03752, 0.08319, 0.1356, 0.2051, 0.2974, 0.4203, 0.5747, 0.6769, 0.7339, 0.7477, 0.7192, 0.647, 0.5318, 0.3813, 0.0318, 0.0757, 0.12, 0.1759, 0.2463, 0.3346, 0.4436, 0.5788, 0.6561, 0.6759, 0.6455, 0.571, 0.4643, 0.3581, 0.02916, 0.07148, 0.111, 0.1592, 0.2171, 0.286, 0.3676, 0.4656, 0.5754, 0.5954, 0.5548, 0.4717, 0.4022, 0.3331, 0.02956, 0.07071, 0.1093, 0.1561, 0.2112, 0.2735, 0.3418, 0.4232, 0.5125, 0.5067, 0.4402, 0.3876, 0.3464, 0.3078, 0.03264, 0.07306, 0.1143, 0.1668, 0.2307, 0.3008, 0.3639, 0.4463, 0.4643, 0.4002, 0.3509, 0.3175, 0.2971, 0.2833, 0.0377, 0.07767, 0.1244, 0.1893, 0.2777, 0.384, 0.43, 0.4433, 0.4093, 0.3243, 0.2803, 0.2592, 0.2543, 0.2604, 0.04385, 0.08317, 0.136, 0.216, 0.3469, 0.4172, 0.4298, 0.3948, 0.311, 0.2526, 0.2209, 0.2104, 0.2175, 0.2396, 0.0001459, 0.05008, 0.08813, 0.144, 0.2283, 0.3608, 0.4053, 0.3786, 0.293, 0.2313, 0.1907, 0.1705, 0.1693, 0.1863, 0.2213, 0.00456, 0.05299, 0.0919, 0.1477, 0.2281, 0.3467, 0.3616, 0.2798, 0.2139, 0.1673, 0.139, 0.1284, 0.1353, 0.1604, 0.2058, 0.007059, 0.008595, 0.05546, 0.09456, 0.1489, 0.2219, 0.3187, 0.3061, 0.2131, 0.1544, 0.1168, 0.09693, 0.09403, 0.1079, 0.1397, 0.1933, 0.01212, 0.05736, 0.09644, 0.1504, 0.219, 0.2808, 0.2169, 0.154, 0.1078, 0.07756, 0.06385, 0.06715, 0.08684, 0.1241, 0.1838, 0.01506, 0.0586, 0.0974, 0.1538, 0.241, 0.2465, 0.1673, 0.1137, 0.07655, 0.05107, 0.03161, 0.0465, 0.07238, 0.1136, 0.1777, 0.01739, 0.05905, 0.09627, 0.1498, 0.2271, 0.1808, 0.1281, 0.08788, 0.06552, 0.04636, 0.02341, 0.02722, 0.06477, 0.1084, 0.1749, 0.01916, 0.05879, 0.09325, 0.1417, 0.2096, 0.1501, 0.1048, 0.07125, 0.04787, 0.0286, 0.02181, 0.06396, 0.1085, 0.1755, 0.02045, 0.05804, 0.08895, 0.1313, 0.1919, 0.1325, 0.09293, 0.06508, 0.04226, 0.02051, 0.01179, 0.03604, 0.07018, 0.114, 0.1796, 0.0214, 0.05716, 0.08414, 0.1188, 0.1689, 0.1201, 0.08909, 0.06744, 0.05299, 0.04078, 0.04094, 0.05742, 0.08318, 0.1251, 0.1871, 0.02217, 0.05661, 0.08008, 0.105, 0.1252, 0.1116, 0.09313, 0.07799, 0.06793, 0.06367, 0.06644, 0.07878, 0.1031, 0.1419, 0.1982, 0.02287, 0.05687, 0.07897, 0.1006, 0.1179, 0.123, 0.1099, 0.09888, 0.09233, 0.09096, 0.09578, 0.1084, 0.1308, 0.165, 0.2127, 0.02355, 0.0582, 0.08154, 0.1054, 0.1305, 0.1657, 0.1422, 0.1329, 0.1293, 0.1305, 0.1368, 0.149, 0.1679, 0.1948, 0.2305, 0.02418, 0.06059, 0.08753, 0.1168, 0.1473, 0.1754, 0.1825, 0.1831, 0.1841, 0.1879, 0.1948, 0.2046, 0.2165, 0.2322, 0.2514, 0.02461, 0.06382, 0.09657, 0.1352, 0.179, 0.2235, 0.2553, 0.262, 0.2666, 0.2719, 0.2776, 0.2814, 0.2796, 0.2776, 0.2751, 0.02466, 0.06746, 0.1077, 0.1597, 0.2261, 0.3074, 0.3887, 0.3845, 0.391, 0.3967, 0.3975, 0.3882, 0.3601, 0.3315, 0.3008, 0.02406, 0.07093, 0.1193, 0.1866, 0.2819, 0.4245, 0.515, 0.5567, 0.5785, 0.5846, 0.5736, 0.5392, 0.4601, 0.3936, 0.3276, 1.0, 1.0, 1.0, 1.0, 1.0, 1.0, 1.0, 1.0, 1.0, 1.0, 1.0, 1.0, 1.0, 1.0, 1.0, 1.0, 1.0, 1.0, 1.0, 1.0, 1.0, 1.0, 1.0, 1.0, 1.0, 1.0, 1.0, 1.0, 1.0, 1.0, 1.0, 1.0, 1.0, 1.0, 1.0, 1.0, 1.0, 1.0, 1.0, 1.0, 1.0, 1.0, 1.0, 1.0, 1.0, 1.0, 1.0, 1.0, 1.0, 1.0, 1.0, 1.0, 1.0, 1.0, 1.0, 1.0, 1.0, 1.0, 1.0, 1.0, 1.0, 1.0, 1.0, 1.0]): _vg.add([_i], _w, 'REPLACE')
_vg = ob_cylinder_002.vertex_groups.new(name='Bone.002')
for _i, _w in zip([64, 65, 66, 67, 68, 69, 70, 71, 72, 73, 74, 75, 76, 77, 78, 80, 81, 82, 83, 84, 85, 86, 87, 88, 89, 90, 91, 92, 93, 95, 96, 97, 98, 99, 100, 101, 102, 103, 104, 105, 106, 107, 108, 111, 112, 113, 114, 115, 116, 117, 118, 119, 120, 121, 122, 123, 135, 136, 137, 138, 139, 150, 151, 152, 153, 154, 164, 165, 166, 167, 168, 169, 177, 178, 179, 180, 181, 182, 183, 184, 191, 192, 193, 194, 195, 196, 197, 198, 199, 205, 206, 207, 208, 209, 210, 211, 212, 213, 214, 219, 220, 221, 222, 223, 224, 225, 226, 227, 228, 229, 233, 234, 235, 236, 237, 238, 239, 240, 241, 242, 243, 244, 247, 248, 249, 250, 251, 252, 253, 254, 255, 256, 257, 258, 259, 262, 263, 264, 265, 266, 267, 268, 269, 270, 271, 272, 273, 274, 276, 277, 278, 279, 280, 281, 282, 283, 284, 285, 286, 287, 288, 289, 291, 292, 293, 294, 295, 296, 297, 298, 299, 300, 301, 302, 303, 304, 306, 307, 308, 309, 310, 311, 312, 313, 314, 315, 316, 317, 318, 319, 320, 321, 322, 323, 324, 325, 326, 327, 328, 329, 330, 331, 332, 333, 334, 335, 336, 337, 338, 339, 340, 341, 342, 343, 344, 345, 346, 347, 348, 349, 350, 351, 352, 353, 354, 355, 356, 357, 358, 359, 360, 361, 362, 363, 364, 365, 366, 367, 368, 369, 370, 371, 372, 373, 374, 375, 376, 377, 378, 379, 380, 381, 382, 383, 384, 385, 386, 387, 388, 389, 390, 391, 392, 393, 394, 395, 396, 397, 398, 399, 400, 401, 402, 403, 404, 405, 406, 407, 408, 409, 410, 411, 412, 413, 414, 415, 416, 417, 418, 419, 420, 421, 422, 423, 424, 425, 426, 427, 428, 429, 430, 431, 432, 433, 434, 435, 436, 437, 438, 439, 440, 441, 442, 443, 444, 445, 446, 447, 448, 449, 450, 451, 452, 453, 454, 455, 456, 457, 458, 459, 460, 461, 462, 463, 464, 465, 466, 467, 468, 469, 470, 471, 472, 473, 474, 475, 476, 477, 478, 479, 480, 481, 482, 483, 484, 485, 486, 487, 488, 489, 490, 491, 492, 493, 494, 495, 496, 497, 498, 499, 500, 501, 502, 503, 504, 505, 506, 507, 508, 509, 510, 511, 512, 513, 514, 515, 516, 517, 518, 519, 520, 521, 522, 523, 524, 525, 526, 527, 528, 529, 530, 531, 532, 533, 534, 535, 536, 537, 538, 539, 540, 541, 542, 543, 544, 545, 610, 611, 612, 613, 614, 615, 616, 617, 618, 619, 620, 621, 622, 623, 624, 625, 626, 627, 628, 629, 630, 631, 632, 633, 634, 635, 636, 637, 638, 639, 640, 641, 642, 643, 644, 645, 646, 647, 648, 649, 650, 651, 652, 653, 654, 655, 656, 657, 658, 659, 660, 661, 662, 663, 664, 665, 666, 667, 668, 669, 670, 671, 672, 673], [0.001263, 0.03036, 0.05788, 0.07808, 0.1005, 0.1245, 0.149, 0.1736, 0.1964, 0.2215, 0.2571, 0.3138, 0.4045, 0.5215, 0.6296, 0.01462, 0.03893, 0.05734, 0.07042, 0.08282, 0.09415, 0.1049, 0.116, 0.1323, 0.1635, 0.2227, 0.3176, 0.4482, 0.6045, 0.00119, 0.01727, 0.03288, 0.04698, 0.05398, 0.05777, 0.06033, 0.06276, 0.06922, 0.09343, 0.1553, 0.2546, 0.3949, 0.5832, 0.0006549, 0.0098, 0.01684, 0.02051, 0.02067, 0.01763, 0.01155, 0.00405, 0.03368, 0.1096, 0.2127, 0.3587, 0.567, 0.08829, 0.1904, 0.3379, 0.5567, 0.7058, 0.01863, 0.09013, 0.1858, 0.3311, 0.5525, 0.01531, 0.05421, 0.1054, 0.1958, 0.3374, 0.5545, 0.00538, 0.02134, 0.05015, 0.07782, 0.1301, 0.2187, 0.3562, 0.5625, 0.01046, 0.0275, 0.05172, 0.07254, 0.107, 0.1641, 0.2544, 0.3882, 0.5761, 0.01263, 0.03151, 0.0538, 0.07273, 0.1011, 0.1443, 0.2096, 0.305, 0.435, 0.5947, 0.01245, 0.0326, 0.0548, 0.07344, 0.09985, 0.1379, 0.1929, 0.2704, 0.3745, 0.4996, 0.6172, 0.01024, 0.03163, 0.05469, 0.07324, 0.09874, 0.1347, 0.1856, 0.2573, 0.3528, 0.4697, 0.56, 0.6417, 0.005082, 0.02811, 0.05354, 0.07232, 0.0973, 0.1315, 0.1794, 0.2475, 0.3441, 0.4659, 0.5528, 0.6153, 0.6668, 0.02053, 0.05063, 0.07008, 0.09526, 0.1286, 0.1738, 0.2366, 0.326, 0.4628, 0.5603, 0.625, 0.6654, 0.6916, 0.007503, 0.03981, 0.06523, 0.09114, 0.1248, 0.1691, 0.2287, 0.3094, 0.4176, 0.5576, 0.6404, 0.6879, 0.7103, 0.7151, 0.02144, 0.05654, 0.08312, 0.1174, 0.1622, 0.2217, 0.3023, 0.4095, 0.5491, 0.6495, 0.7115, 0.743, 0.75, 0.7369, 0.03731, 0.07008, 0.1043, 0.1491, 0.2084, 0.2892, 0.4017, 0.5493, 0.6568, 0.7306, 0.774, 0.791, 0.7846, 0.7563, 0.006695, 0.05233, 0.08524, 0.1286, 0.1859, 0.2628, 0.3712, 0.535, 0.658, 0.7443, 0.7996, 0.8277, 0.832, 0.814, 0.7731, 0.002229, 0.0151, 0.0614, 0.1015, 0.1552, 0.227, 0.3235, 0.4563, 0.6291, 0.7416, 0.8148, 0.8569, 0.8727, 0.8659, 0.8381, 0.7869, 0.02318, 0.07042, 0.1181, 0.1831, 0.2714, 0.3928, 0.5716, 0.7108, 0.8078, 0.8708, 0.9031, 0.9085, 0.8925, 0.8568, 0.7976, 0.03053, 0.07883, 0.1339, 0.2103, 0.3158, 0.4595, 0.6432, 0.7683, 0.8524, 0.909, 0.9357, 0.9341, 0.9112, 0.8697, 0.8048, 0.03676, 0.08606, 0.1477, 0.2347, 0.3593, 0.5454, 0.6965, 0.8034, 0.8631, 0.9081, 0.9396, 0.9472, 0.9215, 0.8767, 0.8085, 0.04154, 0.09156, 0.158, 0.2523, 0.387, 0.5838, 0.7253, 0.8251, 0.8901, 0.9214, 0.9618, 0.9519, 0.9235, 0.8776, 0.8086, 0.04458, 0.0949, 0.164, 0.2618, 0.4001, 0.5975, 0.7339, 0.8284, 0.8915, 0.9293, 0.9501, 0.9432, 0.917, 0.8724, 0.805, 0.04573, 0.09583, 0.1653, 0.2632, 0.4007, 0.5948, 0.7269, 0.8171, 0.877, 0.9131, 0.9298, 0.9256, 0.9028, 0.8612, 0.7977, 0.04492, 0.0943, 0.1619, 0.2569, 0.3902, 0.5786, 0.7072, 0.7945, 0.8521, 0.8868, 0.9026, 0.9005, 0.8811, 0.8438, 0.7867, 0.04221, 0.0904, 0.154, 0.2432, 0.3686, 0.5475, 0.6748, 0.7611, 0.8176, 0.8515, 0.8674, 0.8671, 0.8514, 0.8201, 0.7722, 0.03779, 0.08439, 0.1421, 0.2226, 0.3356, 0.4928, 0.6277, 0.715, 0.7713, 0.8051, 0.8214, 0.8233, 0.8127, 0.7896, 0.7543, 0.03191, 0.07668, 0.1269, 0.1965, 0.2956, 0.4455, 0.567, 0.6527, 0.7087, 0.7425, 0.7599, 0.7655, 0.7628, 0.7517, 0.7333, 0.02494, 0.0678, 0.1094, 0.1655, 0.2416, 0.3446, 0.4742, 0.5648, 0.6216, 0.6557, 0.6755, 0.6877, 0.6991, 0.7059, 0.7095, 0.01725, 0.05837, 0.0912, 0.1335, 0.1876, 0.2557, 0.3385, 0.4417, 0.4976, 0.5317, 0.5563, 0.5814, 0.6187, 0.6519, 0.6836, 0.009233, 0.04798, 0.07366, 0.1037, 0.1397, 0.1816, 0.2284, 0.2782, 0.3162, 0.3485, 0.3835, 0.4325, 0.5197, 0.59, 0.6566, 1.0, 1.0, 1.0, 1.0, 1.0, 1.0, 1.0, 1.0, 1.0, 1.0, 1.0, 1.0, 1.0, 1.0, 1.0, 1.0, 1.0, 1.0, 1.0, 1.0, 1.0, 1.0, 1.0, 1.0, 1.0, 1.0, 1.0, 1.0, 1.0, 1.0, 1.0, 1.0, 1.0, 1.0, 1.0, 1.0, 1.0, 1.0, 1.0, 1.0, 1.0, 1.0, 1.0, 1.0, 1.0, 1.0, 1.0, 1.0, 1.0, 1.0, 1.0, 1.0, 1.0, 1.0, 1.0, 1.0, 1.0, 1.0, 1.0, 1.0, 1.0, 1.0, 1.0, 1.0]): _vg.add([_i], _w, 'REPLACE')
_m = ob_cylinder_002.modifiers.new('Armature', 'ARMATURE')
_m.object = ob_armature

# ---- collection membership
col_collection_1.objects.link(ob_armature)
col_collection_1.objects.link(ob_cylinder_002)

# ---- scene / render settings (as saved in the file)
scene.frame_start = 1; scene.frame_end = 250; scene.frame_set(1)
scene.render.engine = 'BLENDER_EEVEE_NEXT'
scene.render.resolution_percentage = 50
scene.render.dither_intensity = 0.0
scene.cycles.use_denoising = False
scene.cycles.samples = 128
scene.cycles.sampling_pattern = 'TABULATED_SOBOL'
scene.cycles.light_sampling_threshold = 0.0
scene.cycles.use_adaptive_sampling = False
scene.cycles.use_light_tree = False
scene.cycles.blur_glossy = 0.0
scene.cycles.sample_clamp_indirect = 0.0
scene.view_settings.view_transform = 'Standard'
bpy.context.view_layer.update()

# ---- added for rendering (the .blend has no active camera and no usable light): camera, sun
cam_auto = bpy.data.cameras.new('AutoCamera')
cam_auto.lens = 50.0
cam_auto.sensor_width = 36.0
cam_auto.clip_end = 1000.0
ob_auto_camera = bpy.data.objects.new('AutoCamera', cam_auto)
scene.collection.objects.link(ob_auto_camera)
ob_auto_camera.location = (5.02023, -5.97409, 3.97398)
ob_auto_camera.rotation_euler = (1.09748, -7.21219e-08, 0.694738)
scene.camera = ob_auto_camera
light_auto_sun = bpy.data.lights.new('AutoSun', 'SUN')
light_auto_sun.energy = 3.0
light_auto_sun.angle = 0.0523599
ob_auto_sun = bpy.data.objects.new('AutoSun', light_auto_sun)
scene.collection.objects.link(ob_auto_sun)
ob_auto_sun.rotation_euler = (0.872665, 0.174533, 0.523599)
bpy.context.view_layer.update()
